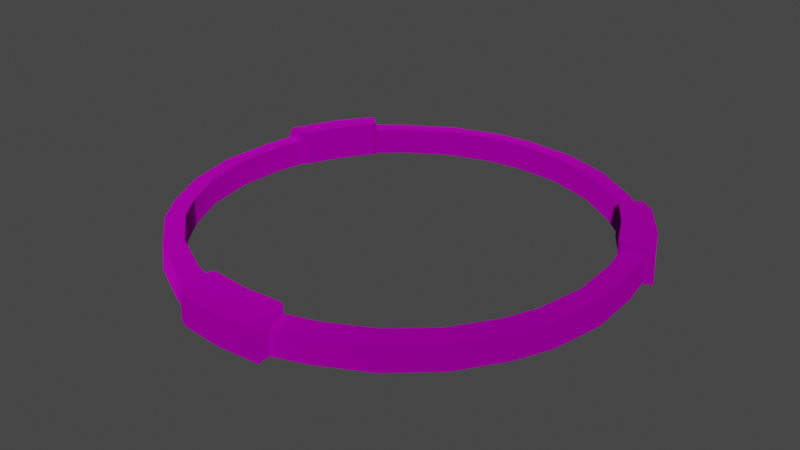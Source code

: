 # Source: untitled1.3.blend  (saved by Blender 3.3.6; exported with 4.5.12 LTS)
import bpy
from mathutils import Matrix  # noqa: F401  (used for matrix-valued properties, if any)

bpy.ops.wm.read_factory_settings(use_empty=True)
scene = bpy.context.scene
scene.name = 'Scene'

# ---- collections
col_collection = bpy.data.collections.new('Collection'); scene.collection.children.link(col_collection)
col_collection_2 = bpy.data.collections.new('Collection 2'); scene.collection.children.link(col_collection_2)
col_collection_3 = bpy.data.collections.new('Collection 3'); scene.collection.children.link(col_collection_3)
col_collection_4 = bpy.data.collections.new('Collection 4'); scene.collection.children.link(col_collection_4)
col_collection_5 = bpy.data.collections.new('Collection 5'); scene.collection.children.link(col_collection_5)
col_collection_6 = bpy.data.collections.new('Collection 6'); scene.collection.children.link(col_collection_6)

# ---- images (referenced by path relative to the original .blend; pixels are not part of the script)
import os
ASSET_DIR = os.environ.get("B2B_ASSET_DIR", "")  # directory of the original .blend (textures are referenced by path, not embedded)
HERE = os.path.dirname(os.path.abspath(__file__))  # packed textures are extracted next to this script under _unpacked/

def load_image(name, relpath, width, height, colorspace="sRGB"):
    """Load a texture the original file referenced (path relative to the .blend, or extracted next to this script)."""
    p = next((c for c in (os.path.join(HERE, relpath), os.path.join(ASSET_DIR, relpath)) if relpath and os.path.exists(c)), "")
    if p:
        img = bpy.data.images.load(p, check_existing=True)
        img.name = name
    else:  # same state as the original file: an image datablock whose file is absent (Cycles renders it pink)
        img = bpy.data.images.new(name, width, height)
        img.source = "FILE"
        img.filepath = "//" + (relpath or name)
    img.colorspace_settings.name = colorspace
    return img
img_mammalian_01_matter_decompressor_diffuse_dds = load_image('mammalian_01_matter_decompressor_diffuse.dds', 'mammalian_01_matter_decompressor_diffuse.dds', 1024, 1024, 'sRGB')
img_mammalian_01_matter_decompressor_specular_dds = load_image('mammalian_01_matter_decompressor_specular.dds', 'mammalian_01_matter_decompressor_specular.dds', 1024, 1024, 'Non-Color')
img_mammalian_01_matter_decompressor_normal_dds = load_image('mammalian_01_matter_decompressor_normal.dds', 'mammalian_01_matter_decompressor_normal.dds', 1024, 1024, 'Non-Color')

# ---- materials (node trees are filled in below, after node groups)
mat_pdxmat_g_body2shape = bpy.data.materials.new('PDXmat_g_body2Shape')
mat_pdxmat_g_body2shape.use_backface_culling = True

# ---- material node trees
mat_pdxmat_g_body2shape.use_nodes = True; mat_pdxmat_g_body2shape.node_tree.nodes.clear()
_N = mat_pdxmat_g_body2shape.node_tree.nodes; _L = mat_pdxmat_g_body2shape.node_tree.links
n0 = _N.new('ShaderNodeBsdfPrincipled'); n0.name = 'Principled BSDF'; n0.location = (10, 300)
n0.distribution = 'GGX'
n0.subsurface_method = 'RANDOM_WALK_SKIN'
n0.inputs[3].default_value = 1.45
n0.inputs[27].default_value = (0.0, 0.0, 0.0, 1.0)
n0.inputs[28].default_value = 1.0
n1 = _N.new('ShaderNodeOutputMaterial'); n1.name = 'Material Output'; n1.location = (300, 300)
n2 = _N.new('ShaderNodeTexImage'); n2.name = 'mammalian_01_matter_decompressor_diffuse.dds'; n2.location = (-1500, 0)
n2.image = img_mammalian_01_matter_decompressor_diffuse_dds
n3 = _N.new('ShaderNodeTexImage'); n3.name = 'mammalian_01_matter_decompressor_specular.dds'; n3.location = (-1500, -300)
n3.image = img_mammalian_01_matter_decompressor_specular_dds
n4 = _N.new('ShaderNodeSeparateRGB'); n4.name = 'Separate RGB'; n4.location = (-1200, -300)
n5 = _N.new('ShaderNodeTexImage'); n5.name = 'mammalian_01_matter_decompressor_normal.dds'; n5.location = (-1500, -600)
n5.image = img_mammalian_01_matter_decompressor_normal_dds
n6 = _N.new('ShaderNodeSeparateRGB'); n6.name = 'Separate RGB.001'; n6.location = (-1200, -600)
n7 = _N.new('ShaderNodeCombineRGB'); n7.name = 'Combine RGB'; n7.location = (-900, -600)
n7.inputs[2].default_value = 1.0
n8 = _N.new('ShaderNodeNormalMap'); n8.name = 'Normal Map'; n8.location = (-600, -600)
_L.new(n0.outputs[0], n1.inputs[0])
_L.new(n2.outputs[0], n0.inputs[0])
_L.new(n3.outputs[0], n4.inputs[0])
_L.new(n4.outputs[1], n0.inputs[13])
_L.new(n4.outputs[2], n0.inputs[1])
_L.new(n3.outputs[1], n0.inputs[2])
_L.new(n5.outputs[0], n6.inputs[0])
_L.new(n6.outputs[1], n7.inputs[0])
_L.new(n5.outputs[1], n7.inputs[1])
_L.new(n7.outputs[0], n8.inputs[1])
_L.new(n8.outputs[0], n0.inputs[5])
n1.is_active_output = True

# ---- world
world_world = bpy.data.worlds.new('World'); scene.world = world_world
world_world.use_nodes = True; world_world.node_tree.nodes.clear()
_N = world_world.node_tree.nodes; _L = world_world.node_tree.links
n0 = _N.new('ShaderNodeOutputWorld'); n0.name = 'World Output'; n0.location = (300, 300)
n1 = _N.new('ShaderNodeBackground'); n1.name = 'Background'; n1.location = (10, 300)
n1.inputs[0].default_value = (0.05088, 0.05088, 0.05088, 1.0)
_L.new(n1.outputs[0], n0.inputs[0])
n0.is_active_output = True
world_world.color = (0.05088, 0.05088, 0.05088)
world_world.use_sun_shadow = False
world_world.sun_shadow_jitter_overblur = 0.0

# ---- meshes
me_g_body2shape_389 = bpy.data.meshes.new('g_body2Shape.389')
me_g_body2shape_389.from_pydata([(2.764, -13.33, 18.43), (-0.005738, -13.56, 18.44), (2.517, -13.41, 16.7), (2.759, -13.38, 16.94), (-0.01094, -13.6, 16.7), (-2.53, -13.4, 16.69), (-2.769, -13.33, 18.44), (-2.765, -13.39, 16.94), (12.37, -4.119, 16.95), (11.46, -6.106, 16.94), (13.0, -1.025, 16.95), (12.27, -4.069, 18.38), (11.37, -6.042, 18.39), (12.89, -1.014, 18.38), (12.76, 2.132, 18.38), (12.86, 2.157, 16.93), (12.4, 4.028, 18.41), (12.5, 4.069, 16.92), (-9.751, -8.651, 16.95), (-11.02, -6.875, 16.94), (-10.92, -6.824, 18.39), (-7.387, -10.74, 16.95), (-9.657, -8.588, 18.38), (-7.321, -10.65, 18.38), (-4.532, -12.11, 18.38), (-4.56, -12.21, 16.93), (-2.713, -12.75, 18.41), (-2.726, -12.86, 16.92), (2.722, -12.86, 16.92), (4.578, -12.21, 16.94), (2.709, -12.73, 18.41), (4.551, -12.11, 18.37), (7.347, -10.75, 16.93), (7.287, -10.63, 18.42), (9.739, -8.659, 16.94), (9.671, -8.579, 18.37), (11.46, -6.106, 16.94), (11.37, -6.042, 18.39), (-6.673, -9.72, 16.93), (-8.82, -7.818, 16.93), (-6.675, -9.706, 18.51), (-4.096, -11.05, 16.93), (-4.086, -11.06, 18.51), (-2.455, -11.59, 16.92), (-2.479, -11.59, 18.52), (-8.836, -7.799, 18.51), (-9.968, -6.217, 18.5), (-9.975, -6.23, 16.93), (4.149, -11.04, 16.93), (2.474, -11.59, 16.93), (4.123, -11.04, 18.5), (6.64, -9.73, 16.94), (6.657, -9.715, 18.5), (8.823, -7.811, 16.94), (10.37, -5.524, 18.5), (10.38, -5.524, 16.93), (8.819, -7.813, 18.5), (2.465, -11.59, 18.52), (-7.387, -10.74, 16.95), (-9.751, -8.651, 16.95), (-6.673, -9.72, 16.93), (-4.56, -12.21, 16.93), (-4.096, -11.05, 16.93), (-2.726, -12.86, 16.92), (-2.455, -11.59, 16.92), (-8.82, -7.818, 16.93), (-9.975, -6.23, 16.93), (-11.02, -6.875, 16.94), (-7.321, -10.65, 18.38), (-6.675, -9.706, 18.51), (-9.657, -8.588, 18.38), (-4.532, -12.11, 18.38), (-4.086, -11.06, 18.51), (-2.713, -12.75, 18.41), (-2.479, -11.59, 18.52), (-10.92, -6.824, 18.39), (-8.836, -7.799, 18.51), (-9.968, -6.217, 18.5), (2.722, -12.86, 16.92), (2.474, -11.59, 16.93), (4.578, -12.21, 16.94), (4.149, -11.04, 16.93), (7.347, -10.75, 16.93), (6.64, -9.73, 16.94), (9.739, -8.659, 16.94), (8.823, -7.811, 16.94), (11.46, -6.106, 16.94), (10.38, -5.524, 16.93), (2.709, -12.73, 18.41), (4.551, -12.11, 18.37), (2.465, -11.59, 18.52), (4.123, -11.04, 18.5), (7.287, -10.63, 18.42), (6.657, -9.715, 18.5), (8.819, -7.813, 18.5), (11.37, -6.042, 18.39), (10.37, -5.524, 18.5), (9.671, -8.579, 18.37), (2.677, -12.82, 18.93), (2.709, -12.73, 18.41), (2.446, -11.61, 18.99), (2.764, -13.33, 18.43), (2.722, -12.86, 16.92), (2.759, -13.38, 16.94), (2.465, -11.59, 18.52), (2.202, -11.47, 18.99), (2.446, -11.61, 18.99), (2.465, -11.59, 18.52), (2.206, -11.48, 16.93), (2.474, -11.59, 16.93), (-0.01257, -11.63, 16.93), (0.003546, -11.62, 18.98), (2.206, -11.48, 16.93), (-2.218, -11.47, 16.94), (-2.22, -11.47, 18.98), (2.202, -11.47, 18.99), (-0.01257, -11.63, 16.93), (2.474, -11.59, 16.93), (0.002333, -13.04, 16.9), (-2.218, -11.47, 16.94), (2.206, -11.48, 16.93), (-2.455, -11.59, 16.92), (-2.726, -12.86, 16.92), (2.722, -12.86, 16.92), (0.00453, -13.08, 16.69), (0.002333, -13.04, 16.9), (2.478, -12.91, 16.69), (-2.48, -12.91, 16.69), (-2.726, -12.86, 16.92), (2.722, -12.86, 16.92), (-2.455, -11.59, 16.92), (-2.479, -11.59, 18.52), (-2.218, -11.47, 16.94), (-2.22, -11.47, 18.98), (-2.441, -11.6, 18.99), (-2.713, -12.75, 18.41), (-2.683, -12.8, 18.93), (-2.479, -11.59, 18.52), (-2.769, -13.33, 18.44), (-2.726, -12.86, 16.92), (-2.765, -13.39, 16.94), (-2.441, -11.6, 18.99), (-2.53, -13.4, 16.69), (-2.765, -13.39, 16.94), (-2.48, -12.91, 16.69), (-2.726, -12.86, 16.92), (-0.01094, -13.6, 16.7), (-2.53, -13.4, 16.69), (0.00453, -13.08, 16.69), (2.517, -13.41, 16.7), (2.478, -12.91, 16.69), (-2.48, -12.91, 16.69), (2.446, -11.61, 18.99), (2.202, -11.47, 18.99), (0.003546, -11.62, 18.98), (2.677, -12.82, 18.93), (-0.003254, -13.0, 18.95), (-2.441, -11.6, 18.99), (-2.683, -12.8, 18.93), (-2.22, -11.47, 18.98), (-2.769, -13.33, 18.44), (-0.005738, -13.56, 18.44), (-2.683, -12.8, 18.93), (-0.003254, -13.0, 18.95), (2.677, -12.82, 18.93), (2.764, -13.33, 18.43), (11.75, -0.9188, 16.93), (11.18, -3.729, 16.93), (11.74, -0.9273, 18.51), (11.62, 1.98, 16.93), (11.62, 1.99, 18.51), (11.28, 3.648, 18.52), (11.27, 3.669, 16.92), (11.17, -3.753, 18.51), (10.38, -5.524, 16.93), (10.37, -5.524, 18.5), (13.0, -1.025, 16.95), (12.37, -4.119, 16.95), (11.75, -0.9188, 16.93), (12.86, 2.157, 16.93), (11.62, 1.98, 16.93), (12.5, 4.069, 16.92), (11.27, 3.669, 16.92), (11.18, -3.729, 16.93), (10.38, -5.524, 16.93), (11.46, -6.106, 16.94), (12.89, -1.014, 18.38), (11.74, -0.9273, 18.51), (12.27, -4.069, 18.38), (12.76, 2.132, 18.38), (12.4, 4.028, 18.41), (11.28, 3.648, 18.52), (11.62, 1.99, 18.51), (11.37, -6.042, 18.39), (11.17, -3.753, 18.51), (10.37, -5.524, 18.5), (-12.5, 4.071, 16.92), (-12.87, 2.142, 16.94), (-12.38, 4.02, 18.41), (-12.77, 2.115, 18.37), (-12.85, -0.9954, 18.42), (-12.98, -0.9869, 16.93), (-12.37, -4.105, 16.94), (-11.02, -6.875, 16.94), (-12.27, -4.086, 18.37), (-10.92, -6.824, 18.39), (-11.63, 1.926, 16.93), (-11.28, 3.655, 16.93), (-11.62, 1.948, 18.5), (-11.75, -0.8857, 16.94), (-11.74, -0.9077, 18.5), (-11.18, -3.735, 16.94), (-11.18, -3.731, 18.5), (-9.975, -6.23, 16.93), (-9.968, -6.217, 18.5), (-11.27, 3.66, 18.52), (-12.5, 4.071, 16.92), (-11.28, 3.655, 16.93), (-12.87, 2.142, 16.94), (-11.63, 1.926, 16.93), (-12.98, -0.9869, 16.93), (-11.75, -0.8857, 16.94), (-12.37, -4.105, 16.94), (-11.18, -3.735, 16.94), (-11.02, -6.875, 16.94), (-9.975, -6.23, 16.93), (-12.38, 4.02, 18.41), (-12.77, 2.115, 18.37), (-11.27, 3.66, 18.52), (-11.62, 1.948, 18.5), (-12.85, -0.9954, 18.42), (-11.74, -0.9077, 18.5), (-11.18, -3.731, 18.5), (-12.27, -4.086, 18.37), (-10.92, -6.824, 18.39), (-9.968, -6.217, 18.5), (9.774, 8.786, 16.92), (8.288, 10.07, 16.94), (9.673, 8.713, 18.41), (8.215, 9.998, 18.37), (5.638, 11.74, 16.93), (5.563, 11.63, 18.42), (2.629, 12.76, 16.94), (2.594, 12.67, 18.37), (-0.444, 12.98, 16.94), (-0.4519, 12.87, 18.39), (7.484, 9.111, 16.93), (8.804, 7.939, 16.93), (7.498, 9.09, 18.5), (5.106, 10.62, 16.94), (5.085, 10.62, 18.5), (2.353, 11.55, 16.94), (2.357, 11.54, 18.5), (-0.4073, 11.75, 16.93), (-0.3997, 11.74, 18.5), (8.804, 7.93, 18.52), (9.774, 8.786, 16.92), (8.804, 7.939, 16.93), (8.288, 10.07, 16.94), (7.484, 9.111, 16.93), (5.638, 11.74, 16.93), (2.629, 12.76, 16.94), (5.106, 10.62, 16.94), (2.353, 11.55, 16.94), (-0.444, 12.98, 16.94), (-0.4073, 11.75, 16.93), (9.673, 8.713, 18.41), (8.215, 9.998, 18.37), (8.804, 7.93, 18.52), (7.498, 9.09, 18.5), (5.563, 11.63, 18.42), (5.085, 10.62, 18.5), (2.357, 11.54, 18.5), (2.594, 12.67, 18.37), (-0.4519, 12.87, 18.39), (-0.3997, 11.74, 18.5), (-2.617, 12.77, 16.95), (-0.4519, 12.87, 18.39), (-0.444, 12.98, 16.94), (-2.609, 12.66, 18.38), (-5.612, 11.77, 16.95), (-5.565, 11.67, 18.38), (-8.296, 10.05, 16.93), (-8.225, 9.982, 18.38), (-9.689, 8.727, 18.41), (-9.775, 8.792, 16.92), (-5.081, 10.64, 16.93), (-2.361, 11.55, 16.93), (-5.069, 10.63, 18.51), (-7.526, 9.075, 16.93), (-7.534, 9.068, 18.51), (-8.811, 7.922, 16.92), (-8.797, 7.941, 18.52), (-2.336, 11.55, 18.51), (-0.3997, 11.74, 18.5), (-0.4073, 11.75, 16.93), (-5.612, 11.77, 16.95), (-8.296, 10.05, 16.93), (-2.617, 12.77, 16.95), (-5.081, 10.64, 16.93), (-2.361, 11.55, 16.93), (-7.526, 9.075, 16.93), (-8.811, 7.922, 16.92), (-9.775, 8.792, 16.92), (-0.4073, 11.75, 16.93), (-0.444, 12.98, 16.94), (-5.565, 11.67, 18.38), (-5.069, 10.63, 18.51), (-2.609, 12.66, 18.38), (-8.225, 9.982, 18.38), (-8.797, 7.941, 18.52), (-7.534, 9.068, 18.51), (-9.689, 8.727, 18.41), (-0.4519, 12.87, 18.39), (-2.336, 11.55, 18.51), (-0.3997, 11.74, 18.5), (-12.44, 4.09, 18.93), (-12.93, 4.271, 18.43), (-11.28, 3.689, 18.99), (-12.38, 4.02, 18.41), (-11.27, 3.66, 18.52), (-12.5, 4.071, 16.92), (-12.97, 4.302, 16.94), (-11.03, 3.827, 18.99), (-11.28, 3.689, 18.99), (-11.27, 3.66, 18.52), (-11.04, 3.828, 16.93), (-11.28, 3.655, 16.93), (-10.06, 5.824, 16.93), (-8.822, 7.655, 16.94), (-10.06, 5.806, 18.98), (-11.04, 3.828, 16.93), (-11.03, 3.827, 18.99), (-8.821, 7.656, 18.98), (-10.06, 5.824, 16.93), (-11.29, 6.518, 16.9), (-11.04, 3.828, 16.93), (-11.28, 3.655, 16.93), (-8.822, 7.655, 16.94), (-8.811, 7.922, 16.92), (-9.775, 8.792, 16.92), (-12.5, 4.071, 16.92), (-11.33, 6.536, 16.69), (-11.29, 6.518, 16.9), (-9.941, 8.603, 16.69), (-12.42, 4.309, 16.69), (-12.5, 4.071, 16.92), (-9.775, 8.792, 16.92), (-8.811, 7.922, 16.92), (-8.797, 7.941, 18.52), (-8.822, 7.655, 16.94), (-8.821, 7.656, 18.98), (-8.827, 7.915, 18.99), (-9.689, 8.727, 18.41), (-8.797, 7.941, 18.52), (-10.16, 9.061, 18.44), (-9.775, 8.792, 16.92), (-9.745, 8.724, 18.93), (-8.827, 7.915, 18.99), (-10.21, 9.088, 16.94), (-12.5, 4.071, 16.92), (-12.97, 4.302, 16.94), (-12.42, 4.309, 16.69), (-12.87, 4.525, 16.7), (-11.28, 3.689, 18.99), (-10.06, 5.806, 18.98), (-12.44, 4.09, 18.93), (-11.26, 6.503, 18.95), (-11.03, 3.827, 18.99), (-8.827, 7.915, 18.99), (-9.745, 8.724, 18.93), (-8.821, 7.656, 18.98), (-10.16, 9.061, 18.44), (-11.74, 6.785, 18.44), (-9.745, 8.724, 18.93), (-11.26, 6.503, 18.95), (-12.44, 4.09, 18.93), (-12.93, 4.271, 18.43), (9.76, 8.726, 18.93), (8.835, 7.925, 18.99), (9.673, 8.713, 18.41), (10.16, 9.059, 18.43), (9.774, 8.786, 16.92), (10.21, 9.082, 16.94), (8.804, 7.93, 18.52), (8.83, 7.64, 18.99), (8.804, 7.93, 18.52), (8.835, 7.925, 18.99), (8.835, 7.648, 16.93), (8.804, 7.939, 16.93), (10.07, 5.802, 16.93), (8.835, 7.648, 16.93), (11.04, 3.812, 16.94), (10.06, 5.812, 18.98), (11.04, 3.811, 18.98), (8.83, 7.64, 18.99), (10.07, 5.802, 16.93), (8.804, 7.939, 16.93), (11.29, 6.522, 16.9), (11.04, 3.812, 16.94), (11.27, 3.669, 16.92), (8.835, 7.648, 16.93), (12.5, 4.069, 16.92), (9.774, 8.786, 16.92), (11.27, 3.669, 16.92), (11.28, 3.648, 18.52), (11.04, 3.812, 16.94), (11.04, 3.811, 18.98), (11.27, 3.687, 18.99), (12.4, 4.028, 18.41), (11.28, 3.648, 18.52), (12.93, 4.265, 18.44), (12.5, 4.069, 16.92), (12.43, 4.078, 18.93), (11.27, 3.687, 18.99), (12.98, 4.298, 16.94), (8.835, 7.925, 18.99), (9.76, 8.726, 18.93), (11.26, 6.498, 18.95), (8.83, 7.64, 18.99), (10.06, 5.812, 18.98), (11.04, 3.811, 18.98), (11.27, 3.687, 18.99), (12.43, 4.078, 18.93), (2.722, -12.86, 16.92), (2.759, -13.38, 16.94), (2.478, -12.91, 16.69), (2.517, -13.41, 16.7), (11.33, 6.544, 16.69), (11.29, 6.522, 16.9), (9.942, 8.602, 16.69), (12.42, 4.308, 16.69), (12.5, 4.069, 16.92), (9.774, 8.786, 16.92), (12.87, 4.509, 16.69), (12.98, 4.298, 16.94), (12.42, 4.308, 16.69), (12.5, 4.069, 16.92), (11.78, 6.791, 16.7), (12.87, 4.509, 16.69), (11.33, 6.544, 16.69), (10.35, 8.885, 16.7), (9.942, 8.602, 16.69), (12.42, 4.308, 16.69), (9.774, 8.786, 16.92), (10.21, 9.082, 16.94), (9.942, 8.602, 16.69), (10.35, 8.885, 16.7), (12.93, 4.265, 18.44), (11.75, 6.775, 18.44), (12.43, 4.078, 18.93), (11.26, 6.498, 18.95), (9.76, 8.726, 18.93), (10.16, 9.059, 18.43), (10.16, 9.059, 18.43), (10.35, 8.885, 16.7), (10.21, 9.082, 16.94), (11.75, 6.775, 18.44), (11.78, 6.791, 16.7), (12.87, 4.509, 16.69), (12.93, 4.265, 18.44), (12.98, 4.298, 16.94), (-10.34, 8.891, 16.69), (-10.21, 9.088, 16.94), (-9.941, 8.603, 16.69), (-9.775, 8.792, 16.92), (-11.77, 6.81, 16.7), (-10.34, 8.891, 16.69), (-12.87, 4.525, 16.7), (-11.33, 6.536, 16.69), (-12.42, 4.309, 16.69), (-9.941, 8.603, 16.69), (-12.93, 4.271, 18.43), (-11.74, 6.785, 18.44), (-12.87, 4.525, 16.7), (-12.97, 4.302, 16.94), (-11.77, 6.81, 16.7), (-10.34, 8.891, 16.69), (-10.16, 9.061, 18.44), (-10.21, 9.088, 16.94)], [], [(1, 2, 0), (3, 0, 2), (1, 4, 2), (1, 5, 4), (1, 6, 5), (7, 5, 6), (8, 12, 9), (10, 11, 8), (8, 11, 12), (10, 13, 11), (14, 13, 10), (14, 10, 15), (16, 14, 15), (16, 15, 17), (18, 20, 19), (18, 22, 20), (21, 22, 18), (21, 23, 22), (24, 23, 21), (24, 21, 25), (26, 24, 25), (26, 25, 27), (29, 30, 28), (29, 31, 30), (32, 31, 29), (32, 33, 31), (34, 33, 32), (34, 35, 33), (36, 37, 35), (36, 35, 34), (39, 40, 38), (41, 38, 40), (41, 40, 42), (41, 42, 44), (41, 44, 43), (39, 45, 40), (45, 39, 47), (45, 47, 46), (49, 50, 48), (51, 48, 50), (51, 50, 52), (53, 51, 52), (53, 56, 54), (53, 54, 55), (53, 52, 56), (49, 57, 50), (59, 60, 58), (60, 61, 58), (61, 62, 64), (60, 62, 61), (61, 64, 63), (59, 65, 60), (65, 59, 67), (65, 67, 66), (71, 69, 68), (69, 70, 68), (74, 72, 71), (71, 72, 69), (74, 71, 73), (69, 76, 70), (76, 75, 70), (76, 77, 75), (79, 80, 78), (79, 81, 80), (81, 82, 80), (83, 84, 82), (81, 83, 82), (83, 85, 84), (85, 86, 84), (85, 87, 86), (89, 90, 88), (89, 91, 90), (92, 93, 91), (92, 91, 89), (94, 93, 92), (95, 96, 94), (95, 94, 97), (94, 92, 97), (98, 101, 99), (99, 100, 98), (101, 102, 99), (101, 103, 102), (99, 104, 100), (106, 107, 105), (108, 105, 107), (108, 107, 109), (111, 110, 113), (111, 112, 110), (111, 113, 114), (111, 115, 112), (118, 116, 117), (120, 117, 116), (118, 121, 116), (116, 121, 119), (118, 122, 121), (118, 117, 123), (125, 124, 127), (125, 126, 124), (125, 127, 128), (125, 129, 126), (131, 132, 130), (131, 133, 132), (133, 131, 134), (136, 135, 138), (136, 137, 135), (139, 138, 135), (139, 140, 138), (136, 141, 137), (143, 144, 142), (143, 145, 144), (147, 148, 146), (149, 146, 148), (149, 148, 150), (147, 151, 148), (153, 154, 152), (152, 154, 156), (152, 156, 155), (156, 154, 157), (156, 157, 158), (157, 154, 159), (161, 162, 160), (161, 163, 162), (164, 163, 161), (164, 161, 165), (167, 168, 166), (169, 166, 168), (169, 168, 170), (169, 170, 171), (169, 171, 172), (167, 173, 168), (173, 167, 174), (173, 174, 175), (177, 178, 176), (178, 179, 176), (178, 180, 179), (179, 180, 182), (179, 182, 181), (177, 183, 178), (183, 177, 185), (183, 185, 184), (189, 187, 186), (187, 188, 186), (191, 189, 190), (191, 192, 189), (189, 192, 187), (187, 194, 188), (194, 193, 188), (194, 195, 193), (197, 198, 196), (197, 199, 198), (201, 199, 197), (201, 200, 199), (202, 200, 201), (202, 204, 200), (203, 204, 202), (203, 205, 204), (207, 208, 206), (209, 206, 208), (209, 208, 210), (211, 209, 210), (211, 210, 212), (211, 212, 214), (211, 214, 213), (207, 215, 208), (217, 218, 216), (217, 219, 218), (219, 220, 218), (219, 221, 220), (221, 222, 220), (221, 223, 222), (223, 224, 222), (223, 225, 224), (227, 228, 226), (227, 229, 228), (230, 229, 227), (230, 231, 229), (232, 231, 230), (232, 230, 233), (234, 232, 233), (234, 235, 232), (237, 238, 236), (237, 239, 238), (240, 239, 237), (240, 241, 239), (242, 241, 240), (242, 243, 241), (244, 243, 242), (244, 245, 243), (247, 248, 246), (249, 246, 248), (249, 248, 250), (251, 249, 250), (251, 250, 252), (251, 252, 254), (251, 254, 253), (247, 255, 248), (257, 258, 256), (257, 259, 258), (259, 260, 258), (259, 262, 260), (262, 261, 260), (262, 263, 261), (263, 264, 261), (263, 265, 264), (267, 268, 266), (267, 269, 268), (270, 269, 267), (270, 271, 269), (272, 271, 270), (272, 270, 273), (274, 272, 273), (274, 275, 272), (276, 279, 277), (276, 277, 278), (280, 279, 276), (280, 281, 279), (283, 281, 280), (283, 280, 282), (284, 283, 282), (284, 282, 285), (287, 288, 286), (289, 286, 288), (289, 288, 290), (289, 290, 292), (289, 292, 291), (287, 293, 288), (293, 287, 295), (293, 295, 294), (299, 297, 296), (298, 299, 296), (298, 300, 299), (299, 301, 297), (297, 301, 302), (297, 302, 303), (300, 298, 305), (300, 305, 304), (309, 307, 306), (307, 308, 306), (310, 311, 309), (310, 309, 312), (309, 311, 307), (307, 314, 308), (314, 313, 308), (314, 315, 313), (316, 317, 319), (319, 318, 316), (319, 320, 318), (317, 321, 319), (317, 322, 321), (324, 325, 323), (326, 323, 325), (326, 325, 327), (330, 328, 329), (330, 331, 328), (330, 332, 331), (330, 329, 333), (335, 339, 334), (335, 334, 337), (336, 337, 334), (334, 339, 338), (335, 340, 339), (335, 337, 341), (343, 342, 344), (343, 345, 342), (343, 346, 345), (343, 344, 347), (349, 350, 348), (349, 351, 350), (351, 349, 352), (357, 354, 353), (356, 355, 353), (357, 353, 355), (357, 358, 354), (356, 359, 355), (361, 362, 360), (361, 363, 362), (364, 365, 367), (368, 365, 364), (364, 367, 366), (367, 365, 369), (367, 369, 370), (369, 365, 371), (373, 374, 372), (373, 375, 374), (376, 375, 373), (376, 373, 377), (380, 379, 378), (378, 381, 380), (381, 382, 380), (381, 383, 382), (380, 384, 379), (388, 385, 386), (387, 386, 385), (388, 386, 389), (393, 391, 390), (393, 390, 392), (393, 395, 391), (393, 392, 394), (398, 396, 397), (401, 397, 396), (398, 400, 396), (396, 400, 399), (398, 402, 400), (398, 397, 403), (405, 406, 404), (405, 407, 406), (407, 405, 408), (413, 410, 409), (412, 411, 409), (413, 409, 411), (413, 414, 410), (412, 415, 411), (416, 418, 417), (416, 420, 418), (419, 420, 416), (418, 420, 422), (422, 420, 421), (418, 422, 423), (425, 426, 424), (425, 427, 426), (429, 428, 431), (429, 430, 428), (429, 431, 432), (429, 433, 430), (435, 436, 434), (435, 437, 436), (439, 440, 438), (441, 438, 440), (441, 440, 442), (439, 443, 440), (445, 446, 444), (445, 447, 446), (449, 450, 448), (449, 451, 450), (452, 451, 449), (452, 449, 453), (456, 454, 455), (457, 455, 454), (457, 459, 458), (457, 458, 455), (457, 460, 459), (461, 459, 460), (463, 464, 462), (463, 465, 464), (467, 469, 466), (468, 466, 469), (467, 471, 469), (468, 469, 470), (473, 474, 472), (475, 472, 474), (473, 476, 474), (473, 477, 476), (473, 478, 477), (479, 477, 478)])
me_g_body2shape_389.polygons.foreach_set('use_smooth', [True] * 354)
_uv = me_g_body2shape_389.uv_layers.new(name='map1')
_uv.uv.foreach_set('vector', [0.9514, 0.8106, 0.9751, 0.8453, 0.9513, 0.8487, 0.9718, 0.8487, 0.9513, 0.8487, 0.9751, 0.8453, 0.9514, 0.8106, 0.9753, 0.8106, 0.9751, 0.8453, 0.9514, 0.8106, 0.9753, 0.7759, 0.9753, 0.8106, 0.9514, 0.8106, 0.9513, 0.7726, 0.9753, 0.7759, 0.972, 0.7727, 0.9753, 0.7759, 0.9513, 0.7726, 0.9732, 0.6035, 0.993, 0.6336, 0.9732, 0.6336, 0.9732, 0.5605, 0.993, 0.6035, 0.9732, 0.6035, 0.9732, 0.6035, 0.993, 0.6035, 0.993, 0.6336, 0.9732, 0.5605, 0.993, 0.5605, 0.993, 0.6035, 0.993, 0.5171, 0.993, 0.5605, 0.9732, 0.5605, 0.993, 0.5171, 0.9732, 0.5605, 0.9732, 0.5171, 0.993, 0.4906, 0.993, 0.5171, 0.9732, 0.5171, 0.993, 0.4906, 0.9732, 0.5171, 0.9732, 0.4906, 0.9732, 0.6035, 0.993, 0.6336, 0.9732, 0.6336, 0.9732, 0.6035, 0.993, 0.6035, 0.993, 0.6336, 0.9732, 0.5605, 0.993, 0.6035, 0.9732, 0.6035, 0.9732, 0.5605, 0.993, 0.5605, 0.993, 0.6035, 0.993, 0.5171, 0.993, 0.5605, 0.9732, 0.5605, 0.993, 0.5171, 0.9732, 0.5605, 0.9732, 0.5171, 0.993, 0.4906, 0.993, 0.5171, 0.9732, 0.5171, 0.993, 0.4906, 0.9732, 0.5171, 0.9732, 0.4906, 0.7115, 0.4011, 0.7315, 0.4279, 0.7115, 0.4279, 0.7115, 0.4011, 0.7315, 0.4011, 0.7315, 0.4279, 0.7115, 0.3583, 0.7315, 0.4011, 0.7115, 0.4011, 0.7115, 0.3583, 0.7315, 0.3583, 0.7315, 0.4011, 0.7115, 0.3149, 0.7315, 0.3583, 0.7115, 0.3583, 0.7115, 0.3149, 0.7315, 0.3149, 0.7315, 0.3583, 0.7115, 0.2725, 0.7315, 0.2725, 0.7315, 0.3149, 0.7115, 0.2725, 0.7315, 0.3149, 0.7115, 0.3149, 0.9968, 0.1104, 0.9751, 0.07102, 0.9968, 0.07102, 0.9968, 0.0311, 0.9968, 0.07102, 0.9751, 0.07102, 0.9968, 0.0311, 0.9751, 0.07102, 0.9751, 0.0311, 0.9968, 0.0311, 0.9751, 0.0311, 0.9751, 0.007661, 0.9968, 0.0311, 0.9751, 0.007661, 0.9968, 0.007661, 0.9968, 0.1104, 0.9751, 0.1104, 0.9751, 0.07102, 0.9751, 0.1104, 0.9968, 0.1104, 0.9968, 0.1376, 0.9751, 0.1104, 0.9968, 0.1376, 0.9751, 0.1376, 0.9974, 0.9968, 0.9758, 0.9727, 0.9974, 0.9727, 0.9974, 0.9339, 0.9974, 0.9727, 0.9758, 0.9727, 0.9974, 0.9339, 0.9758, 0.9727, 0.9758, 0.9339, 0.9974, 0.8942, 0.9974, 0.9339, 0.9758, 0.9339, 0.9974, 0.8942, 0.9758, 0.8942, 0.9758, 0.8559, 0.9974, 0.8942, 0.9758, 0.8559, 0.9974, 0.8559, 0.9974, 0.8942, 0.9758, 0.9339, 0.9758, 0.8942, 0.9974, 0.9968, 0.9758, 0.9968, 0.9758, 0.9727, 0.9934, 0.2529, 0.9763, 0.2117, 0.9934, 0.2117, 0.9763, 0.2117, 0.9934, 0.17, 0.9934, 0.2117, 0.9934, 0.17, 0.9763, 0.17, 0.9763, 0.1449, 0.9763, 0.2117, 0.9763, 0.17, 0.9934, 0.17, 0.9934, 0.17, 0.9763, 0.1449, 0.9934, 0.1449, 0.9934, 0.2529, 0.9763, 0.2529, 0.9763, 0.2117, 0.9763, 0.2529, 0.9934, 0.2529, 0.9934, 0.2816, 0.9763, 0.2529, 0.9934, 0.2816, 0.9763, 0.2816, 0.9807, 0.7376, 0.9965, 0.779, 0.9807, 0.779, 0.9965, 0.779, 0.9807, 0.82, 0.9807, 0.779, 0.9965, 0.7129, 0.9965, 0.7376, 0.9807, 0.7376, 0.9807, 0.7376, 0.9965, 0.7376, 0.9965, 0.779, 0.9965, 0.7129, 0.9807, 0.7376, 0.9807, 0.7129, 0.9965, 0.779, 0.9965, 0.82, 0.9807, 0.82, 0.9965, 0.82, 0.9807, 0.8484, 0.9807, 0.82, 0.9965, 0.82, 0.9965, 0.8484, 0.9807, 0.8484, 0.6288, 0.4861, 0.6458, 0.4606, 0.6458, 0.4861, 0.6288, 0.4861, 0.6288, 0.4606, 0.6458, 0.4606, 0.6288, 0.4606, 0.6458, 0.42, 0.6458, 0.4606, 0.6288, 0.42, 0.6458, 0.3784, 0.6458, 0.42, 0.6288, 0.4606, 0.6288, 0.42, 0.6458, 0.42, 0.6288, 0.42, 0.6288, 0.3784, 0.6458, 0.3784, 0.6288, 0.3784, 0.6458, 0.338, 0.6458, 0.3784, 0.6288, 0.3784, 0.6288, 0.338, 0.6458, 0.338, 0.9769, 0.4305, 0.9926, 0.4557, 0.9769, 0.4557, 0.9769, 0.4305, 0.9926, 0.4305, 0.9926, 0.4557, 0.9769, 0.3897, 0.9926, 0.3897, 0.9926, 0.4305, 0.9769, 0.3897, 0.9926, 0.4305, 0.9769, 0.4305, 0.9926, 0.3486, 0.9926, 0.3897, 0.9769, 0.3897, 0.9769, 0.3086, 0.9926, 0.3086, 0.9926, 0.3486, 0.9769, 0.3086, 0.9926, 0.3486, 0.9769, 0.3486, 0.9926, 0.3486, 0.9769, 0.3897, 0.9769, 0.3486, 0.7566, 0.4834, 0.7557, 0.4736, 0.7621, 0.4788, 0.7621, 0.4788, 0.7686, 0.4952, 0.7566, 0.4834, 0.7557, 0.4736, 0.7742, 0.4623, 0.7621, 0.4788, 0.7557, 0.4736, 0.7686, 0.4577, 0.7742, 0.4623, 0.7621, 0.4788, 0.7731, 0.4906, 0.7686, 0.4952, 0.6589, 0.9802, 0.6589, 0.9737, 0.6628, 0.9802, 0.6628, 0.9519, 0.6628, 0.9802, 0.6589, 0.9737, 0.6628, 0.9519, 0.6589, 0.9737, 0.6588, 0.9519, 0.9161, 0.8948, 0.9441, 0.895, 0.9439, 0.9254, 0.9161, 0.8948, 0.9442, 0.8645, 0.9441, 0.895, 0.9161, 0.8948, 0.9439, 0.9254, 0.9159, 0.9253, 0.9161, 0.8948, 0.9159, 0.8646, 0.9442, 0.8645, 0.7062, 0.571, 0.6868, 0.5711, 0.6864, 0.537, 0.6848, 0.5407, 0.6864, 0.537, 0.6868, 0.5711, 0.7062, 0.571, 0.6863, 0.6047, 0.6868, 0.5711, 0.6868, 0.5711, 0.6863, 0.6047, 0.6846, 0.6014, 0.7062, 0.571, 0.7038, 0.6084, 0.6863, 0.6047, 0.7062, 0.571, 0.6864, 0.537, 0.7038, 0.5337, 0.5033, 0.1403, 0.5062, 0.1403, 0.5059, 0.1744, 0.5033, 0.1403, 0.5059, 0.1063, 0.5062, 0.1403, 0.5033, 0.1403, 0.5059, 0.1744, 0.5027, 0.1778, 0.5033, 0.1403, 0.5027, 0.1029, 0.5059, 0.1063, 0.4307, 0.09542, 0.4346, 0.117, 0.431, 0.1173, 0.4307, 0.09542, 0.4346, 0.08902, 0.4346, 0.117, 0.4346, 0.08902, 0.4307, 0.09542, 0.4311, 0.08889, 0.7374, 0.5986, 0.7322, 0.5936, 0.7385, 0.5887, 0.7374, 0.5986, 0.7211, 0.6056, 0.7322, 0.5936, 0.7199, 0.5773, 0.7385, 0.5887, 0.7322, 0.5936, 0.7199, 0.5773, 0.7255, 0.5727, 0.7385, 0.5887, 0.7374, 0.5986, 0.7255, 0.6104, 0.7211, 0.6056, 0.6827, 0.9849, 0.6874, 0.978, 0.6874, 0.9847, 0.6827, 0.9849, 0.6827, 0.9776, 0.6874, 0.978, 0.6756, 0.6464, 0.6687, 0.6119, 0.6756, 0.6119, 0.6756, 0.5774, 0.6756, 0.6119, 0.6687, 0.6119, 0.6756, 0.5774, 0.6687, 0.6119, 0.6687, 0.5774, 0.6756, 0.6464, 0.6687, 0.6464, 0.6687, 0.6119, 0.9502, 0.5242, 0.9481, 0.5544, 0.9482, 0.5209, 0.9482, 0.5209, 0.9481, 0.5544, 0.9291, 0.5544, 0.9482, 0.5209, 0.9291, 0.5544, 0.9317, 0.5177, 0.9291, 0.5544, 0.9481, 0.5544, 0.9482, 0.5879, 0.9291, 0.5544, 0.9482, 0.5879, 0.9317, 0.5912, 0.9482, 0.5879, 0.9481, 0.5544, 0.9501, 0.5849, 0.6279, 0.6116, 0.6399, 0.6484, 0.6301, 0.6495, 0.6279, 0.6116, 0.6382, 0.6116, 0.6399, 0.6484, 0.6399, 0.5747, 0.6382, 0.6116, 0.6279, 0.6116, 0.6399, 0.5747, 0.6279, 0.6116, 0.6301, 0.5735, 0.9968, 0.1104, 0.9751, 0.07102, 0.9968, 0.07102, 0.9968, 0.0311, 0.9968, 0.07102, 0.9751, 0.07102, 0.9968, 0.0311, 0.9751, 0.07102, 0.9751, 0.0311, 0.9968, 0.0311, 0.9751, 0.0311, 0.9751, 0.007661, 0.9968, 0.0311, 0.9751, 0.007661, 0.9968, 0.007661, 0.9968, 0.1104, 0.9751, 0.1104, 0.9751, 0.07102, 0.9751, 0.1104, 0.9968, 0.1104, 0.9968, 0.1376, 0.9751, 0.1104, 0.9968, 0.1376, 0.9751, 0.1376, 0.9934, 0.2529, 0.9763, 0.2117, 0.9934, 0.2117, 0.9763, 0.2117, 0.9934, 0.17, 0.9934, 0.2117, 0.9763, 0.2117, 0.9763, 0.17, 0.9934, 0.17, 0.9934, 0.17, 0.9763, 0.17, 0.9763, 0.1449, 0.9934, 0.17, 0.9763, 0.1449, 0.9934, 0.1449, 0.9934, 0.2529, 0.9763, 0.2529, 0.9763, 0.2117, 0.9763, 0.2529, 0.9934, 0.2529, 0.9934, 0.2816, 0.9763, 0.2529, 0.9934, 0.2816, 0.9763, 0.2816, 0.9807, 0.7376, 0.9965, 0.779, 0.9807, 0.779, 0.9965, 0.779, 0.9807, 0.82, 0.9807, 0.779, 0.9965, 0.7129, 0.9807, 0.7376, 0.9807, 0.7129, 0.9965, 0.7129, 0.9965, 0.7376, 0.9807, 0.7376, 0.9807, 0.7376, 0.9965, 0.7376, 0.9965, 0.779, 0.9965, 0.779, 0.9965, 0.82, 0.9807, 0.82, 0.9965, 0.82, 0.9807, 0.8484, 0.9807, 0.82, 0.9965, 0.82, 0.9965, 0.8484, 0.9807, 0.8484, 0.7115, 0.4011, 0.7315, 0.4279, 0.7115, 0.4279, 0.7115, 0.4011, 0.7315, 0.4011, 0.7315, 0.4279, 0.7115, 0.3583, 0.7315, 0.4011, 0.7115, 0.4011, 0.7115, 0.3583, 0.7315, 0.3583, 0.7315, 0.4011, 0.7115, 0.3149, 0.7315, 0.3583, 0.7115, 0.3583, 0.7115, 0.3149, 0.7315, 0.3149, 0.7315, 0.3583, 0.7115, 0.2725, 0.7315, 0.3149, 0.7115, 0.3149, 0.7115, 0.2725, 0.7315, 0.2725, 0.7315, 0.3149, 0.9974, 0.9968, 0.9759, 0.9727, 0.9974, 0.9727, 0.9974, 0.9339, 0.9974, 0.9727, 0.9759, 0.9727, 0.9974, 0.9339, 0.9759, 0.9727, 0.9759, 0.9339, 0.9974, 0.8942, 0.9974, 0.9339, 0.9759, 0.9339, 0.9974, 0.8942, 0.9759, 0.9339, 0.9759, 0.8942, 0.9974, 0.8942, 0.9759, 0.8942, 0.9759, 0.8559, 0.9974, 0.8942, 0.9759, 0.8559, 0.9974, 0.8559, 0.9974, 0.9968, 0.9759, 0.9968, 0.9759, 0.9727, 0.6288, 0.4861, 0.6458, 0.4606, 0.6458, 0.4861, 0.6288, 0.4861, 0.6288, 0.4606, 0.6458, 0.4606, 0.6288, 0.4606, 0.6458, 0.42, 0.6458, 0.4606, 0.6288, 0.4606, 0.6288, 0.42, 0.6458, 0.42, 0.6288, 0.42, 0.6458, 0.3784, 0.6458, 0.42, 0.6288, 0.42, 0.6288, 0.3784, 0.6458, 0.3784, 0.6288, 0.3784, 0.6458, 0.338, 0.6458, 0.3784, 0.6288, 0.3784, 0.6288, 0.338, 0.6458, 0.338, 0.9769, 0.4305, 0.9926, 0.4557, 0.9769, 0.4557, 0.9769, 0.4305, 0.9926, 0.4305, 0.9926, 0.4557, 0.9769, 0.3897, 0.9926, 0.4305, 0.9769, 0.4305, 0.9769, 0.3897, 0.9926, 0.3897, 0.9926, 0.4305, 0.9926, 0.3486, 0.9926, 0.3897, 0.9769, 0.3897, 0.9926, 0.3486, 0.9769, 0.3897, 0.9769, 0.3486, 0.9769, 0.3086, 0.9926, 0.3486, 0.9769, 0.3486, 0.9769, 0.3086, 0.9926, 0.3086, 0.9926, 0.3486, 0.7115, 0.4011, 0.7315, 0.4279, 0.7115, 0.4279, 0.7115, 0.4011, 0.7315, 0.4011, 0.7315, 0.4279, 0.7115, 0.3583, 0.7315, 0.4011, 0.7115, 0.4011, 0.7115, 0.3583, 0.7315, 0.3583, 0.7315, 0.4011, 0.7115, 0.3149, 0.7315, 0.3583, 0.7115, 0.3583, 0.7115, 0.3149, 0.7315, 0.3149, 0.7315, 0.3583, 0.7115, 0.2725, 0.7315, 0.3149, 0.7115, 0.3149, 0.7115, 0.2725, 0.7315, 0.2725, 0.7315, 0.3149, 0.9974, 0.9968, 0.9758, 0.9727, 0.9974, 0.9727, 0.9974, 0.9339, 0.9974, 0.9727, 0.9758, 0.9727, 0.9974, 0.9339, 0.9758, 0.9727, 0.9758, 0.9339, 0.9974, 0.8942, 0.9974, 0.9339, 0.9758, 0.9339, 0.9974, 0.8942, 0.9758, 0.9339, 0.9758, 0.8942, 0.9974, 0.8942, 0.9758, 0.8942, 0.9758, 0.8559, 0.9974, 0.8942, 0.9758, 0.8559, 0.9974, 0.8559, 0.9974, 0.9968, 0.9758, 0.9968, 0.9758, 0.9727, 0.6288, 0.4861, 0.6458, 0.4606, 0.6458, 0.4861, 0.6288, 0.4861, 0.6288, 0.4606, 0.6458, 0.4606, 0.6288, 0.4606, 0.6458, 0.42, 0.6458, 0.4606, 0.6288, 0.4606, 0.6288, 0.42, 0.6458, 0.42, 0.6288, 0.42, 0.6458, 0.3784, 0.6458, 0.42, 0.6288, 0.42, 0.6288, 0.3784, 0.6458, 0.3784, 0.6288, 0.3784, 0.6458, 0.338, 0.6458, 0.3784, 0.6288, 0.3784, 0.6288, 0.338, 0.6458, 0.338, 0.9769, 0.4305, 0.9926, 0.4557, 0.9769, 0.4557, 0.9769, 0.4305, 0.9926, 0.4305, 0.9926, 0.4557, 0.9769, 0.3897, 0.9926, 0.4305, 0.9769, 0.4305, 0.9769, 0.3897, 0.9926, 0.3897, 0.9926, 0.4305, 0.9926, 0.3486, 0.9926, 0.3897, 0.9769, 0.3897, 0.9926, 0.3486, 0.9769, 0.3897, 0.9769, 0.3486, 0.9769, 0.3086, 0.9926, 0.3486, 0.9769, 0.3486, 0.9769, 0.3086, 0.9926, 0.3086, 0.9926, 0.3486, 0.9732, 0.6035, 0.993, 0.6035, 0.993, 0.6336, 0.9732, 0.6035, 0.993, 0.6336, 0.9732, 0.6336, 0.9732, 0.5605, 0.993, 0.6035, 0.9732, 0.6035, 0.9732, 0.5605, 0.993, 0.5605, 0.993, 0.6035, 0.993, 0.5171, 0.993, 0.5605, 0.9732, 0.5605, 0.993, 0.5171, 0.9732, 0.5605, 0.9732, 0.5171, 0.993, 0.4906, 0.993, 0.5171, 0.9732, 0.5171, 0.993, 0.4906, 0.9732, 0.5171, 0.9732, 0.4906, 0.9968, 0.1104, 0.9751, 0.07102, 0.9968, 0.07102, 0.9968, 0.0311, 0.9968, 0.07102, 0.9751, 0.07102, 0.9968, 0.0311, 0.9751, 0.07102, 0.9751, 0.0311, 0.9968, 0.0311, 0.9751, 0.0311, 0.9751, 0.007661, 0.9968, 0.0311, 0.9751, 0.007661, 0.9968, 0.007661, 0.9968, 0.1104, 0.9751, 0.1104, 0.9751, 0.07102, 0.9751, 0.1104, 0.9968, 0.1104, 0.9968, 0.1376, 0.9751, 0.1104, 0.9968, 0.1376, 0.9751, 0.1376, 0.9763, 0.2117, 0.9934, 0.17, 0.9934, 0.2117, 0.9934, 0.2529, 0.9763, 0.2117, 0.9934, 0.2117, 0.9934, 0.2529, 0.9763, 0.2529, 0.9763, 0.2117, 0.9763, 0.2117, 0.9763, 0.17, 0.9934, 0.17, 0.9934, 0.17, 0.9763, 0.17, 0.9763, 0.1449, 0.9934, 0.17, 0.9763, 0.1449, 0.9934, 0.1449, 0.9763, 0.2529, 0.9934, 0.2529, 0.9934, 0.2816, 0.9763, 0.2529, 0.9934, 0.2816, 0.9763, 0.2816, 0.9807, 0.7376, 0.9965, 0.779, 0.9807, 0.779, 0.9965, 0.779, 0.9807, 0.82, 0.9807, 0.779, 0.9965, 0.7129, 0.9965, 0.7376, 0.9807, 0.7376, 0.9965, 0.7129, 0.9807, 0.7376, 0.9807, 0.7129, 0.9807, 0.7376, 0.9965, 0.7376, 0.9965, 0.779, 0.9965, 0.779, 0.9965, 0.82, 0.9807, 0.82, 0.9965, 0.82, 0.9807, 0.8484, 0.9807, 0.82, 0.9965, 0.82, 0.9965, 0.8484, 0.9807, 0.8484, 0.7566, 0.4834, 0.7557, 0.4736, 0.7621, 0.4788, 0.7621, 0.4788, 0.7686, 0.4952, 0.7566, 0.4834, 0.7621, 0.4788, 0.7731, 0.4906, 0.7686, 0.4952, 0.7557, 0.4736, 0.7742, 0.4623, 0.7621, 0.4788, 0.7557, 0.4736, 0.7686, 0.4577, 0.7742, 0.4623, 0.6589, 0.9802, 0.6589, 0.9737, 0.6628, 0.9802, 0.6628, 0.9519, 0.6628, 0.9802, 0.6589, 0.9737, 0.6628, 0.9519, 0.6589, 0.9737, 0.6588, 0.9519, 0.9161, 0.8948, 0.9441, 0.895, 0.9439, 0.9254, 0.9161, 0.8948, 0.9442, 0.8645, 0.9441, 0.895, 0.9161, 0.8948, 0.9159, 0.8646, 0.9442, 0.8645, 0.9161, 0.8948, 0.9439, 0.9254, 0.9159, 0.9253, 0.7062, 0.571, 0.6863, 0.6047, 0.6868, 0.5711, 0.7062, 0.571, 0.6868, 0.5711, 0.6864, 0.537, 0.6848, 0.5407, 0.6864, 0.537, 0.6868, 0.5711, 0.6868, 0.5711, 0.6863, 0.6047, 0.6846, 0.6014, 0.7062, 0.571, 0.7038, 0.6084, 0.6863, 0.6047, 0.7062, 0.571, 0.6864, 0.537, 0.7038, 0.5337, 0.5033, 0.1403, 0.5062, 0.1403, 0.5059, 0.1744, 0.5033, 0.1403, 0.5059, 0.1063, 0.5062, 0.1403, 0.5033, 0.1403, 0.5027, 0.1029, 0.5059, 0.1063, 0.5033, 0.1403, 0.5059, 0.1744, 0.5027, 0.1778, 0.4307, 0.09542, 0.4346, 0.117, 0.431, 0.1173, 0.4307, 0.09542, 0.4346, 0.08902, 0.4346, 0.117, 0.4346, 0.08902, 0.4307, 0.09542, 0.4311, 0.08889, 0.7374, 0.5986, 0.7211, 0.6056, 0.7322, 0.5936, 0.7199, 0.5773, 0.7385, 0.5887, 0.7322, 0.5936, 0.7374, 0.5986, 0.7322, 0.5936, 0.7385, 0.5887, 0.7374, 0.5986, 0.7255, 0.6104, 0.7211, 0.6056, 0.7199, 0.5773, 0.7255, 0.5727, 0.7385, 0.5887, 0.9234, 0.9632, 0.9188, 0.9564, 0.9234, 0.956, 0.9234, 0.9632, 0.9187, 0.9633, 0.9188, 0.9564, 0.9482, 0.5209, 0.9481, 0.5544, 0.9291, 0.5544, 0.9502, 0.5242, 0.9481, 0.5544, 0.9482, 0.5209, 0.9482, 0.5209, 0.9291, 0.5544, 0.9317, 0.5177, 0.9291, 0.5544, 0.9481, 0.5544, 0.9482, 0.5879, 0.9291, 0.5544, 0.9482, 0.5879, 0.9317, 0.5912, 0.9482, 0.5879, 0.9481, 0.5544, 0.9501, 0.5849, 0.6279, 0.6116, 0.6399, 0.6484, 0.6301, 0.6495, 0.6279, 0.6116, 0.6382, 0.6116, 0.6399, 0.6484, 0.6399, 0.5747, 0.6382, 0.6116, 0.6279, 0.6116, 0.6399, 0.5747, 0.6279, 0.6116, 0.6301, 0.5735, 0.7621, 0.4788, 0.7686, 0.4952, 0.7566, 0.4834, 0.7566, 0.4834, 0.7557, 0.4736, 0.7621, 0.4788, 0.7557, 0.4736, 0.7742, 0.4623, 0.7621, 0.4788, 0.7557, 0.4736, 0.7686, 0.4577, 0.7742, 0.4623, 0.7621, 0.4788, 0.7731, 0.4906, 0.7686, 0.4952, 0.6628, 0.9519, 0.6628, 0.9802, 0.6589, 0.9737, 0.6589, 0.9802, 0.6589, 0.9737, 0.6628, 0.9802, 0.6628, 0.9519, 0.6589, 0.9737, 0.6588, 0.9519, 0.9161, 0.8948, 0.9442, 0.8645, 0.9441, 0.895, 0.9161, 0.8948, 0.9441, 0.895, 0.9439, 0.9254, 0.9161, 0.8948, 0.9159, 0.8646, 0.9442, 0.8645, 0.9161, 0.8948, 0.9439, 0.9254, 0.9159, 0.9253, 0.7062, 0.571, 0.6868, 0.5711, 0.6864, 0.537, 0.6848, 0.5407, 0.6864, 0.537, 0.6868, 0.5711, 0.7062, 0.571, 0.6863, 0.6047, 0.6868, 0.5711, 0.6868, 0.5711, 0.6863, 0.6047, 0.6846, 0.6014, 0.7062, 0.571, 0.7038, 0.6084, 0.6863, 0.6047, 0.7062, 0.571, 0.6864, 0.537, 0.7038, 0.5337, 0.4307, 0.09542, 0.4346, 0.117, 0.431, 0.1173, 0.4307, 0.09542, 0.4346, 0.08902, 0.4346, 0.117, 0.4346, 0.08902, 0.4307, 0.09542, 0.4311, 0.08889, 0.7374, 0.5986, 0.7211, 0.6056, 0.7322, 0.5936, 0.7199, 0.5773, 0.7385, 0.5887, 0.7322, 0.5936, 0.7374, 0.5986, 0.7322, 0.5936, 0.7385, 0.5887, 0.7374, 0.5986, 0.7255, 0.6104, 0.7211, 0.6056, 0.7199, 0.5773, 0.7255, 0.5727, 0.7385, 0.5887, 0.9482, 0.5209, 0.9291, 0.5544, 0.9317, 0.5177, 0.9482, 0.5209, 0.9481, 0.5544, 0.9291, 0.5544, 0.9502, 0.5242, 0.9481, 0.5544, 0.9482, 0.5209, 0.9291, 0.5544, 0.9481, 0.5544, 0.9482, 0.5879, 0.9482, 0.5879, 0.9481, 0.5544, 0.9501, 0.5849, 0.9291, 0.5544, 0.9482, 0.5879, 0.9317, 0.5912, 0.9234, 0.9632, 0.9188, 0.9564, 0.9234, 0.956, 0.9234, 0.9632, 0.9187, 0.9633, 0.9188, 0.9564, 0.5033, 0.1403, 0.5062, 0.1403, 0.5059, 0.1744, 0.5033, 0.1403, 0.5059, 0.1063, 0.5062, 0.1403, 0.5033, 0.1403, 0.5059, 0.1744, 0.5027, 0.1778, 0.5033, 0.1403, 0.5027, 0.1029, 0.5059, 0.1063, 0.6827, 0.9849, 0.6874, 0.978, 0.6874, 0.9847, 0.6827, 0.9849, 0.6827, 0.9776, 0.6874, 0.978, 0.6756, 0.6464, 0.6687, 0.6119, 0.6756, 0.6119, 0.6756, 0.5774, 0.6756, 0.6119, 0.6687, 0.6119, 0.6756, 0.5774, 0.6687, 0.6119, 0.6687, 0.5774, 0.6756, 0.6464, 0.6687, 0.6464, 0.6687, 0.6119, 0.9234, 0.9632, 0.9188, 0.9564, 0.9234, 0.956, 0.9234, 0.9632, 0.9187, 0.9633, 0.9188, 0.9564, 0.6279, 0.6116, 0.6399, 0.6484, 0.6301, 0.6495, 0.6279, 0.6116, 0.6382, 0.6116, 0.6399, 0.6484, 0.6399, 0.5747, 0.6382, 0.6116, 0.6279, 0.6116, 0.6399, 0.5747, 0.6279, 0.6116, 0.6301, 0.5735, 0.9718, 0.8487, 0.9513, 0.8487, 0.9751, 0.8453, 0.9514, 0.8106, 0.9751, 0.8453, 0.9513, 0.8487, 0.9514, 0.8106, 0.9753, 0.7759, 0.9753, 0.8106, 0.9514, 0.8106, 0.9753, 0.8106, 0.9751, 0.8453, 0.9514, 0.8106, 0.9513, 0.7726, 0.9753, 0.7759, 0.972, 0.7727, 0.9753, 0.7759, 0.9513, 0.7726, 0.6827, 0.9849, 0.6874, 0.978, 0.6874, 0.9847, 0.6827, 0.9849, 0.6827, 0.9776, 0.6874, 0.978, 0.6756, 0.6464, 0.6687, 0.6119, 0.6756, 0.6119, 0.6756, 0.5774, 0.6756, 0.6119, 0.6687, 0.6119, 0.6756, 0.6464, 0.6687, 0.6464, 0.6687, 0.6119, 0.6756, 0.5774, 0.6687, 0.6119, 0.6687, 0.5774, 0.9514, 0.8106, 0.9751, 0.8453, 0.9513, 0.8487, 0.9718, 0.8487, 0.9513, 0.8487, 0.9751, 0.8453, 0.9514, 0.8106, 0.9753, 0.8106, 0.9751, 0.8453, 0.9514, 0.8106, 0.9753, 0.7759, 0.9753, 0.8106, 0.9514, 0.8106, 0.9513, 0.7726, 0.9753, 0.7759, 0.972, 0.7727, 0.9753, 0.7759, 0.9513, 0.7726])
me_g_body2shape_389.materials.append(mat_pdxmat_g_body2shape)
me_g_body2shape_389.update()
me_g_body2shape_389.normals_split_custom_set([tuple(v) for v in zip(*[iter([-0.001375, -0.9996, 0.0282, 0.07725, -0.9966, 0.03032, 0.07851, -0.9965, 0.02919, 0.07266, -0.9967, 0.0352, 0.07851, -0.9965, 0.02919, 0.07725, -0.9966, 0.03032, -0.001375, -0.9996, 0.0282, -0.001607, -0.9996, 0.02806, 0.07725, -0.9966, 0.03032, -0.001375, -0.9996, 0.0282, -0.0656, -0.9974, 0.03085, -0.001607, -0.9996, 0.02806, -0.001375, -0.9996, 0.0282, -0.07676, -0.9966, 0.02839, -0.0656, -0.9974, 0.03085, -0.02092, -0.999, 0.03971, -0.0656, -0.9974, 0.03085, -0.07676, -0.9966, 0.02839, 0.9479, -0.3086, 0.07875, 0.9073, -0.4132, 0.07849, 0.9073, -0.4131, 0.07868, 0.994, -0.07828, 0.076, 0.9484, -0.307, 0.07889, 0.9479, -0.3086, 0.07875, 0.9479, -0.3086, 0.07875, 0.9484, -0.307, 0.07889, 0.9073, -0.4132, 0.07849, 0.994, -0.07828, 0.076, 0.994, -0.07832, 0.07598, 0.9484, -0.307, 0.07889, 0.991, 0.1129, 0.07176, 0.994, -0.07832, 0.07598, 0.994, -0.07828, 0.076, 0.991, 0.1129, 0.07176, 0.994, -0.07828, 0.076, 0.9909, 0.1137, 0.07168, 0.9807, 0.1824, 0.07013, 0.991, 0.1129, 0.07176, 0.9909, 0.1137, 0.07168, 0.9807, 0.1824, 0.07013, 0.9909, 0.1137, 0.07168, 0.9807, 0.1823, 0.0702, -0.7414, -0.6665, 0.07842, -0.8115, -0.5791, 0.07849, -0.8114, -0.5792, 0.07856, -0.7414, -0.6665, 0.07842, -0.7401, -0.6679, 0.07889, -0.8115, -0.5791, 0.07849, -0.5648, -0.8217, 0.0761, -0.7401, -0.6679, 0.07889, -0.7414, -0.6665, 0.07842, -0.5648, -0.8217, 0.0761, -0.5648, -0.8217, 0.07598, -0.7401, -0.6679, 0.07889, -0.3977, -0.9147, 0.07167, -0.5648, -0.8217, 0.07598, -0.5648, -0.8217, 0.0761, -0.3977, -0.9147, 0.07167, -0.5648, -0.8217, 0.0761, -0.3971, -0.915, 0.07182, -0.3324, -0.9405, 0.07013, -0.3977, -0.9147, 0.07167, -0.3971, -0.915, 0.07182, -0.3324, -0.9405, 0.07013, -0.3971, -0.915, 0.07182, -0.3324, -0.9405, 0.07009, 0.397, -0.9144, 0.07875, 0.3228, -0.9434, 0.07665, 0.3229, -0.9433, 0.07675, 0.397, -0.9144, 0.07875, 0.398, -0.914, 0.07878, 0.3228, -0.9434, 0.07665, 0.5645, -0.8215, 0.08063, 0.398, -0.914, 0.07878, 0.397, -0.9144, 0.07875, 0.5645, -0.8215, 0.08063, 0.566, -0.8205, 0.08063, 0.398, -0.914, 0.07878, 0.7463, -0.661, 0.07793, 0.566, -0.8205, 0.08063, 0.5645, -0.8215, 0.08063, 0.7463, -0.661, 0.07793, 0.7473, -0.66, 0.07784, 0.566, -0.8205, 0.08063, 0.8276, -0.5564, 0.07456, 0.8276, -0.5564, 0.07454, 0.7473, -0.66, 0.07784, 0.8276, -0.5564, 0.07456, 0.7473, -0.66, 0.07784, 0.7463, -0.661, 0.07793, 0.7405, 0.6721, -0.003685, 0.5664, 0.8241, -0.003908, 0.5657, 0.8246, -0.003889, 0.3885, 0.9215, -0.000988, 0.5657, 0.8246, -0.003889, 0.5664, 0.8241, -0.003908, 0.3885, 0.9215, -0.000988, 0.5664, 0.8241, -0.003908, 0.3877, 0.9218, -0.001191, 0.3885, 0.9215, -0.000988, 0.3877, 0.9218, -0.001191, 0.3121, 0.95, 0.00156, 0.3885, 0.9215, -0.000988, 0.3121, 0.95, 0.00156, 0.3121, 0.95, 0.001564, 0.7405, 0.6721, -0.003685, 0.7419, 0.6705, -0.003654, 0.5664, 0.8241, -0.003908, 0.7419, 0.6705, -0.003654, 0.7405, 0.6721, -0.003685, 0.8111, 0.5849, -0.003629, 0.7419, 0.6705, -0.003654, 0.8111, 0.5849, -0.003629, 0.8111, 0.5849, -0.003539, -0.3156, 0.9489, -0.004221, -0.3899, 0.9208, -0.004563, -0.3916, 0.9201, -0.004714, -0.5649, 0.8252, -0.0022, -0.3916, 0.9201, -0.004714, -0.3899, 0.9208, -0.004563, -0.5649, 0.8252, -0.0022, -0.3899, 0.9208, -0.004563, -0.5669, 0.8238, -0.002528, -0.75, 0.6614, -0.002228, -0.5649, 0.8252, -0.0022, -0.5669, 0.8238, -0.002528, -0.75, 0.6614, -0.002228, -0.7496, 0.6619, -0.002266, -0.8272, 0.5619, -0.004339, -0.75, 0.6614, -0.002228, -0.8272, 0.5619, -0.004339, -0.8272, 0.5619, -0.004357, -0.75, 0.6614, -0.002228, -0.5669, 0.8238, -0.002528, -0.7496, 0.6619, -0.002266, -0.3156, 0.9489, -0.004221, -0.3158, 0.9488, -0.003974, -0.3899, 0.9208, -0.004563, -0.01125, -0.01167, -0.9999, -0.008993, -0.008743, -0.9999, -0.009014, -0.008763, -0.9999, -0.008993, -0.008743, -0.9999, -0.004937, -0.00171, -1.0, -0.009014, -0.008763, -0.9999, -0.004937, -0.00171, -1.0, -0.004957, -0.001825, -1.0, -0.00417, 0.002346, -1.0, -0.008993, -0.008743, -0.9999, -0.004957, -0.001825, -1.0, -0.004937, -0.00171, -1.0, -0.004937, -0.00171, -1.0, -0.00417, 0.002346, -1.0, -0.004196, 0.002434, -1.0, -0.01125, -0.01167, -0.9999, -0.0114, -0.01201, -0.9999, -0.008993, -0.008743, -0.9999, -0.0114, -0.01201, -0.9999, -0.01125, -0.01167, -0.9999, -0.0103, -0.0118, -0.9999, -0.0114, -0.01201, -0.9999, -0.0103, -0.0118, -0.9999, -0.01027, -0.01172, -0.9999, -0.04724, -0.09679, 0.9942, -0.06277, -0.09116, 0.9939, -0.06272, -0.09119, 0.9939, -0.06277, -0.09116, 0.9939, -0.08027, -0.07273, 0.9941, -0.06272, -0.09119, 0.9939, -0.04185, -0.09504, 0.9946, -0.04727, -0.09676, 0.9942, -0.04724, -0.09679, 0.9942, -0.04724, -0.09679, 0.9942, -0.04727, -0.09676, 0.9942, -0.06277, -0.09116, 0.9939, -0.04185, -0.09504, 0.9946, -0.04724, -0.09679, 0.9942, -0.04184, -0.09508, 0.9946, -0.06277, -0.09116, 0.9939, -0.08058, -0.07229, 0.9941, -0.08027, -0.07273, 0.9941, -0.08058, -0.07229, 0.9941, -0.08804, -0.06105, 0.9942, -0.08027, -0.07273, 0.9941, -0.08058, -0.07229, 0.9941, -0.08806, -0.0611, 0.9942, -0.08804, -0.06105, 0.9942, 0.005709, -0.001487, -1.0, 0.002774, -0.001553, -1.0, 0.005702, -0.001511, -1.0, 0.005709, -0.001487, -1.0, 0.002556, -0.001534, -1.0, 0.002774, -0.001553, -1.0, 0.002556, -0.001534, -1.0, -0.0001918, 0.0008311, -1.0, 0.002774, -0.001553, -1.0, -0.0001804, 0.0007657, -1.0, 0.002981, -0.00128, -1.0, -0.0001918, 0.0008311, -1.0, 0.002556, -0.001534, -1.0, -0.0001804, 0.0007657, -1.0, -0.0001918, 0.0008311, -1.0, -0.0001804, 0.0007657, -1.0, 0.003068, -0.0014, -1.0, 0.002981, -0.00128, -1.0, 0.003068, -0.0014, -1.0, 0.006036, -0.005816, -1.0, 0.002981, -0.00128, -1.0, 0.003068, -0.0014, -1.0, 0.006033, -0.005811, -1.0, 0.006036, -0.005816, -1.0, 0.04181, -0.08948, 0.9951, 0.04616, -0.09304, 0.9946, 0.04616, -0.09302, 0.9946, 0.04181, -0.08948, 0.9951, 0.04166, -0.08937, 0.9951, 0.04616, -0.09304, 0.9946, 0.05179, -0.07543, 0.9958, 0.05177, -0.0754, 0.9958, 0.04166, -0.08937, 0.9951, 0.05179, -0.07543, 0.9958, 0.04166, -0.08937, 0.9951, 0.04181, -0.08948, 0.9951, 0.07718, -0.06286, 0.995, 0.05177, -0.0754, 0.9958, 0.05179, -0.07543, 0.9958, 0.08792, -0.0607, 0.9943, 0.08792, -0.0607, 0.9943, 0.07718, -0.06286, 0.995, 0.08792, -0.0607, 0.9943, 0.07718, -0.06286, 0.995, 0.07707, -0.06289, 0.995, 0.07718, -0.06286, 0.995, 0.05179, -0.07543, 0.9958, 0.07707, -0.06289, 0.995, 0.9852, 0.154, 0.07525, 0.996, 0.08596, 0.02478, 0.9909, 0.1255, 0.04939, 0.9909, 0.1255, 0.04939, 0.9785, 0.1928, 0.07299, 0.9852, 0.154, 0.07525, 0.996, 0.08596, 0.02478, 0.9967, 0.08172, -0.00241, 0.9909, 0.1255, 0.04939, 0.996, 0.08596, 0.02478, 0.9966, 0.08176, -0.002397, 0.9967, 0.08172, -0.00241, 0.9909, 0.1255, 0.04939, 0.9785, 0.1928, 0.07299, 0.9785, 0.1928, 0.07299, 0.5142, 0.8551, 0.06602, 0.4292, 0.9032, 0.01006, 0.4788, 0.8769, 0.04222, 0.4107, 0.9118, -0.001635, 0.4788, 0.8769, 0.04222, 0.4292, 0.9032, 0.01006, 0.4107, 0.9118, -0.001635, 0.4292, 0.9032, 0.01006, 0.4107, 0.9118, -0.001636, 0.0005882, 1.0, -0.002938, 0.001064, 1.0, -0.002831, 0.06959, 0.9976, -0.002195, 0.0005882, 1.0, -0.002938, -0.06766, 0.9977, -0.003715, 0.001064, 1.0, -0.002831, 0.0005882, 1.0, -0.002938, 0.06959, 0.9976, -0.002195, 0.06943, 0.9976, -0.002017, 0.0005882, 1.0, -0.002938, -0.06807, 0.9977, -0.004158, -0.06766, 0.9977, -0.003715, 0.0009178, 0.01295, -0.9999, 0.000948, 0.01483, -0.9999, 0.001698, 0.009609, -1.0, -0.001885, -0.00635, -1.0, 0.001698, 0.009609, -1.0, 0.000948, 0.01483, -0.9999, 0.0009178, 0.01295, -0.9999, 0.0008633, 0.04034, -0.9992, 0.000948, 0.01483, -0.9999, 0.000948, 0.01483, -0.9999, 0.0008633, 0.04034, -0.9992, 0.006465, 0.139, -0.9903, 0.0009178, 0.01295, -0.9999, -0.0007308, 0.01225, -0.9999, 0.0008633, 0.04034, -0.9992, 0.0009178, 0.01295, -0.9999, 0.001698, 0.009609, -1.0, 0.002546, 0.01355, -0.9999, 7.653e-05, 0.9849, -0.1733, -0.0007278, 0.9849, -0.1734, 0.065, 0.9835, -0.1686, 7.653e-05, 0.9849, -0.1733, -0.06563, 0.982, -0.1773, -0.0007278, 0.9849, -0.1734, 7.653e-05, 0.9849, -0.1733, 0.065, 0.9835, -0.1686, 0.065, 0.9835, -0.1686, 7.653e-05, 0.9849, -0.1733, -0.06563, 0.982, -0.1773, -0.06563, 0.982, -0.1773, -0.4547, 0.8906, 0.007367, -0.442, 0.897, -0.003668, -0.442, 0.897, -0.00367, -0.4547, 0.8906, 0.007367, -0.4931, 0.869, 0.04169, -0.442, 0.897, -0.003668, -0.4931, 0.869, 0.04169, -0.4547, 0.8906, 0.007367, -0.5186, 0.8525, 0.06523, -0.9846, 0.1582, 0.07443, -0.9907, 0.1276, 0.04756, -0.9955, 0.09193, 0.02181, -0.9846, 0.1582, 0.07443, -0.9784, 0.1912, 0.07878, -0.9907, 0.1276, 0.04756, -0.9962, 0.08666, -0.001649, -0.9955, 0.09193, 0.02181, -0.9907, 0.1276, 0.04756, -0.9962, 0.08666, -0.001649, -0.9962, 0.08664, -0.001655, -0.9955, 0.09193, 0.02181, -0.9846, 0.1582, 0.07443, -0.9784, 0.1912, 0.07881, -0.9784, 0.1912, 0.07878, -0.6945, 0.04755, -0.7179, -0.6945, 0.04754, -0.718, -0.6945, 0.04754, -0.718, -0.6945, 0.04755, -0.7179, -0.6945, 0.04754, -0.718, -0.6945, 0.04754, -0.718, -0.000267, -0.005135, -1.0, 0.0002048, -0.004678, -1.0, 0.0001859, -0.004778, -1.0, 0.000653, -0.004282, -1.0, 0.0001859, -0.004778, -1.0, 0.0002048, -0.004678, -1.0, 0.000653, -0.004282, -1.0, 0.0002048, -0.004678, -1.0, 0.0006525, -0.004285, -1.0, -0.000267, -0.005135, -1.0, -0.000267, -0.005133, -1.0, 0.0002048, -0.004678, -1.0, -0.00401, -0.02827, 0.9996, 0.000591, -0.03318, 0.9994, 0.001708, -0.03254, 0.9995, 0.001708, -0.03254, 0.9995, 0.000591, -0.03318, 0.9994, 0.0005582, -0.0349, 0.9994, 0.001708, -0.03254, 0.9995, 0.0005582, -0.0349, 0.9994, 0.003486, -0.03388, 0.9994, 0.0005582, -0.0349, 0.9994, 0.000591, -0.03318, 0.9994, -0.0001621, -0.01564, 0.9999, 0.0005582, -0.0349, 0.9994, -0.0001621, -0.01564, 0.9999, -0.002364, -0.03587, 0.9994, -0.0001621, -0.01564, 0.9999, 0.000591, -0.03318, 0.9994, 0.006793, 0.04857, 0.9988, -0.0002243, -0.6764, 0.7365, -0.05587, -0.6722, 0.7383, -0.05586, -0.6722, 0.7383, -0.0002243, -0.6764, 0.7365, -0.0001246, -0.6764, 0.7365, -0.05587, -0.6722, 0.7383, 0.05554, -0.6787, 0.7324, -0.0001246, -0.6764, 0.7365, -0.0002243, -0.6764, 0.7365, 0.05554, -0.6787, 0.7324, -0.0002243, -0.6764, 0.7365, 0.05552, -0.6786, 0.7324, -0.9523, 0.3053, -0.003686, -0.9969, 0.07851, -0.003909, -0.997, 0.07761, -0.00389, -0.9922, -0.1244, -0.001221, -0.997, 0.07761, -0.00389, -0.9969, 0.07851, -0.003909, -0.9922, -0.1244, -0.001221, -0.9969, 0.07851, -0.003909, -0.9921, -0.1252, -0.001235, -0.9922, -0.1244, -0.001221, -0.9921, -0.1252, -0.001235, -0.9788, -0.2047, 0.00156, -0.9922, -0.1244, -0.001221, -0.9788, -0.2047, 0.00156, -0.9788, -0.2047, 0.001493, -0.9523, 0.3053, -0.003686, -0.9516, 0.3072, -0.003655, -0.9969, 0.07851, -0.003909, -0.9516, 0.3072, -0.003655, -0.9523, 0.3053, -0.003686, -0.9121, 0.4099, -0.003518, -0.9516, 0.3072, -0.003655, -0.9121, 0.4099, -0.003518, -0.9121, 0.4099, -0.00354, 0.01574, -0.003908, -0.9999, 0.01207, -0.003415, -0.9999, 0.0121, -0.003424, -0.9999, 0.01207, -0.003415, -0.9999, 0.003952, -0.00342, -1.0, 0.0121, -0.003424, -0.9999, 0.01207, -0.003415, -0.9999, 0.004106, -0.003396, -1.0, 0.003952, -0.00342, -1.0, 0.003952, -0.00342, -1.0, 0.004106, -0.003396, -1.0, 5.653e-05, -0.004783, -1.0, 0.003952, -0.00342, -1.0, 5.653e-05, -0.004783, -1.0, -6.476e-06, -0.00485, -1.0, 0.01574, -0.003908, -0.9999, 0.0161, -0.003865, -0.9999, 0.01207, -0.003415, -0.9999, 0.0161, -0.003865, -0.9999, 0.01574, -0.003908, -0.9999, 0.0148, -0.003087, -0.9999, 0.0161, -0.003865, -0.9999, 0.0148, -0.003087, -0.9999, 0.01533, -0.003024, -0.9999, 0.1074, 0.007485, 0.9942, 0.1102, -0.008763, 0.9939, 0.1103, -0.008722, 0.9939, 0.1102, -0.008763, 0.9939, 0.1032, -0.03314, 0.9941, 0.1103, -0.008722, 0.9939, 0.1033, 0.01131, 0.9946, 0.1074, 0.007485, 0.9942, 0.1033, 0.0113, 0.9946, 0.1033, 0.01131, 0.9946, 0.1074, 0.007441, 0.9942, 0.1074, 0.007485, 0.9942, 0.1074, 0.007485, 0.9942, 0.1074, 0.007441, 0.9942, 0.1102, -0.008763, 0.9939, 0.1102, -0.008763, 0.9939, 0.1029, -0.03364, 0.9941, 0.1032, -0.03314, 0.9941, 0.1029, -0.03364, 0.9941, 0.09689, -0.04572, 0.9942, 0.1032, -0.03314, 0.9941, 0.1029, -0.03364, 0.9941, 0.09695, -0.04572, 0.9942, 0.09689, -0.04572, 0.9942, -0.9904, 0.1134, 0.0787, -0.9784, 0.192, 0.07681, -0.9784, 0.1921, 0.07671, -0.9904, 0.1134, 0.0787, -0.9905, 0.1124, 0.07874, -0.9784, 0.192, 0.07681, -0.9937, -0.07807, 0.08063, -0.9905, 0.1124, 0.07874, -0.9904, 0.1134, 0.0787, -0.9937, -0.07807, 0.08063, -0.9935, -0.07989, 0.08063, -0.9905, 0.1124, 0.07874, -0.9456, -0.3158, 0.07789, -0.9935, -0.07989, 0.08063, -0.9937, -0.07807, 0.08063, -0.9456, -0.3158, 0.07789, -0.9452, -0.3172, 0.07793, -0.9935, -0.07989, 0.08063, -0.8956, -0.4385, 0.07456, -0.9452, -0.3172, 0.07793, -0.9456, -0.3158, 0.07789, -0.8956, -0.4385, 0.07456, -0.8956, -0.4385, 0.07454, -0.9452, -0.3172, 0.07793, 0.9796, -0.2011, -0.00422, 0.9925, -0.1225, -0.005014, 0.9926, -0.121, -0.004669, 0.9971, 0.07664, -0.0022, 0.9926, -0.121, -0.004669, 0.9925, -0.1225, -0.005014, 0.9971, 0.07664, -0.0022, 0.9925, -0.1225, -0.005014, 0.9969, 0.07908, -0.002528, 0.9478, 0.3188, -0.002228, 0.9971, 0.07664, -0.0022, 0.9969, 0.07908, -0.002528, 0.9478, 0.3188, -0.002228, 0.9969, 0.07908, -0.002528, 0.948, 0.3182, -0.002266, 0.9478, 0.3188, -0.002228, 0.948, 0.3182, -0.002266, 0.9002, 0.4354, -0.004423, 0.9478, 0.3188, -0.002228, 0.9002, 0.4354, -0.004423, 0.9002, 0.4354, -0.004356, 0.9796, -0.2011, -0.00422, 0.9796, -0.2009, -0.003974, 0.9925, -0.1225, -0.005014, -0.004145, -0.0042, -1.0, -0.002693, -0.001649, -1.0, -0.004163, -0.004181, -1.0, -0.004145, -0.0042, -1.0, -0.002609, -0.001445, -1.0, -0.002693, -0.001649, -1.0, -0.002609, -0.001445, -1.0, 0.0008142, -0.0002491, -1.0, -0.002693, -0.001649, -1.0, -0.002609, -0.001445, -1.0, 0.0007524, -0.0002261, -1.0, 0.0008142, -0.0002491, -1.0, 0.0007524, -0.0002261, -1.0, -0.002598, -0.001941, -1.0, 0.0008142, -0.0002491, -1.0, 0.0007524, -0.0002261, -1.0, -0.002789, -0.001938, -1.0, -0.002598, -0.001941, -1.0, -0.002789, -0.001938, -1.0, -0.008055, -0.00232, -1.0, -0.002598, -0.001941, -1.0, -0.002789, -0.001938, -1.0, -0.008051, -0.002319, -1.0, -0.008055, -0.00232, -1.0, -0.09839, 0.008526, 0.9951, -0.1036, 0.006507, 0.9946, -0.1036, 0.006532, 0.9946, -0.09839, 0.008526, 0.9951, -0.09822, 0.008609, 0.9951, -0.1036, 0.006507, 0.9946, -0.09117, -0.007135, 0.9958, -0.09822, 0.008609, 0.9951, -0.09839, 0.008526, 0.9951, -0.09117, -0.007135, 0.9958, -0.09118, -0.007134, 0.9958, -0.09822, 0.008609, 0.9951, -0.09303, -0.03541, 0.995, -0.09118, -0.007134, 0.9958, -0.09117, -0.007135, 0.9958, -0.09303, -0.03541, 0.995, -0.09117, -0.007135, 0.9958, -0.093, -0.0353, 0.995, -0.09653, -0.04579, 0.9943, -0.09303, -0.03541, 0.995, -0.093, -0.0353, 0.995, -0.09653, -0.04579, 0.9943, -0.09653, -0.04579, 0.9943, -0.09303, -0.03541, 0.995, 0.5934, 0.801, 0.07874, 0.6556, 0.7512, 0.07662, 0.6555, 0.7513, 0.07675, 0.5934, 0.801, 0.07874, 0.5926, 0.8016, 0.07874, 0.6556, 0.7512, 0.07662, 0.4292, 0.8996, 0.08063, 0.5926, 0.8016, 0.07874, 0.5934, 0.801, 0.07874, 0.4292, 0.8996, 0.08063, 0.4276, 0.9004, 0.08063, 0.5926, 0.8016, 0.07874, 0.1993, 0.9768, 0.07793, 0.4276, 0.9004, 0.08063, 0.4292, 0.8996, 0.08063, 0.1993, 0.9768, 0.07793, 0.1979, 0.9771, 0.07788, 0.4276, 0.9004, 0.08063, 0.06803, 0.9949, 0.07456, 0.1979, 0.9771, 0.07788, 0.1993, 0.9768, 0.07793, 0.06803, 0.9949, 0.07456, 0.06802, 0.9949, 0.07458, 0.1979, 0.9771, 0.07788, -0.664, -0.7478, -0.00422, -0.6024, -0.7982, -0.004726, -0.6012, -0.7991, -0.004452, -0.4322, -0.9018, -0.002201, -0.6012, -0.7991, -0.004452, -0.6024, -0.7982, -0.004726, -0.4322, -0.9018, -0.002201, -0.6024, -0.7982, -0.004726, -0.4299, -0.9029, -0.002568, -0.1978, -0.9802, -0.002228, -0.4322, -0.9018, -0.002201, -0.4299, -0.9029, -0.002568, -0.1978, -0.9802, -0.002228, -0.4299, -0.9029, -0.002568, -0.1984, -0.9801, -0.002151, -0.1978, -0.9802, -0.002228, -0.1984, -0.9801, -0.002151, -0.07307, -0.9973, -0.004382, -0.1978, -0.9802, -0.002228, -0.07307, -0.9973, -0.004382, -0.07306, -0.9973, -0.004358, -0.664, -0.7478, -0.00422, -0.6638, -0.7479, -0.003974, -0.6024, -0.7982, -0.004726, -0.001612, 0.005678, -1.0, -4.102e-05, 0.003181, -1.0, -0.001542, 0.005695, -1.0, -0.001612, 0.005678, -1.0, 5.304e-05, 0.002983, -1.0, -4.102e-05, 0.003181, -1.0, 5.304e-05, 0.002983, -1.0, -0.0005868, -0.0005458, -1.0, -4.102e-05, 0.003181, -1.0, 5.304e-05, 0.002983, -1.0, -0.0005709, -0.0005362, -1.0, -0.0005868, -0.0005458, -1.0, -0.0005709, -0.0005362, -1.0, -0.000402, 0.003131, -1.0, -0.0005868, -0.0005458, -1.0, -0.0005709, -0.0005362, -1.0, -0.0002825, 0.003387, -1.0, -0.000402, 0.003131, -1.0, -0.0002825, 0.003387, -1.0, 0.002017, 0.008136, -1.0, -0.000402, 0.003131, -1.0, -0.0002825, 0.003387, -1.0, 0.002014, 0.00813, -1.0, 0.002017, 0.008136, -1.0, 0.05658, 0.08095, 0.9951, 0.05749, 0.08649, 0.9946, 0.05748, 0.08649, 0.9946, 0.05658, 0.08095, 0.9951, 0.05657, 0.08076, 0.9951, 0.05749, 0.08649, 0.9946, 0.03943, 0.08256, 0.9958, 0.05657, 0.08076, 0.9951, 0.05658, 0.08095, 0.9951, 0.03943, 0.08256, 0.9958, 0.03941, 0.08253, 0.9958, 0.05657, 0.08076, 0.9951, 0.01585, 0.09827, 0.995, 0.03941, 0.08253, 0.9958, 0.03943, 0.08256, 0.9958, 0.01585, 0.09827, 0.995, 0.03943, 0.08256, 0.9958, 0.01593, 0.09819, 0.995, 0.008613, 0.1065, 0.9943, 0.01585, 0.09827, 0.995, 0.01593, 0.09819, 0.995, 0.008613, 0.1065, 0.9943, 0.008615, 0.1065, 0.9943, 0.01585, 0.09827, 0.995, -0.2065, 0.9753, 0.07842, -0.2084, 0.9749, 0.07889, -0.096, 0.9923, 0.07877, -0.2065, 0.9753, 0.07842, -0.096, 0.9923, 0.07877, -0.09591, 0.9923, 0.07864, -0.4292, 0.9, 0.0761, -0.2084, 0.9749, 0.07889, -0.2065, 0.9753, 0.07842, -0.4292, 0.9, 0.0761, -0.4292, 0.9, 0.07594, -0.2084, 0.9749, 0.07889, -0.5933, 0.8018, 0.07171, -0.4292, 0.9, 0.07594, -0.4292, 0.9, 0.0761, -0.5933, 0.8018, 0.07171, -0.4292, 0.9, 0.0761, -0.5939, 0.8013, 0.07164, -0.6483, 0.7582, 0.07013, -0.5933, 0.8018, 0.07171, -0.5939, 0.8013, 0.07164, -0.6483, 0.7582, 0.07013, -0.5939, 0.8013, 0.07164, -0.6483, 0.7581, 0.07009, 0.2118, -0.9773, -0.003686, 0.4305, -0.9026, -0.004087, 0.4313, -0.9022, -0.003889, 0.6036, -0.7973, -0.0007165, 0.4313, -0.9022, -0.003889, 0.4305, -0.9026, -0.004087, 0.6036, -0.7973, -0.0007165, 0.4305, -0.9026, -0.004087, 0.6044, -0.7967, -0.001148, 0.6036, -0.7973, -0.0007165, 0.6044, -0.7967, -0.001148, 0.6667, -0.7453, 0.00156, 0.6036, -0.7973, -0.0007165, 0.6667, -0.7453, 0.00156, 0.6667, -0.7454, 0.001493, 0.2118, -0.9773, -0.003686, 0.2099, -0.9777, -0.0035, 0.4305, -0.9026, -0.004087, 0.2099, -0.9777, -0.0035, 0.2118, -0.9773, -0.003686, 0.1009, -0.9949, -0.003704, 0.2099, -0.9777, -0.0035, 0.1009, -0.9949, -0.003704, 0.101, -0.9949, -0.00354, -0.003077, 0.01216, -0.9999, 0.0009773, 0.00518, -1.0, -0.003083, 0.01219, -0.9999, -0.004484, 0.01559, -0.9999, -0.003077, 0.01216, -0.9999, -0.003083, 0.01219, -0.9999, -0.004484, 0.01559, -0.9999, -0.004703, 0.01588, -0.9999, -0.003077, 0.01216, -0.9999, -0.003077, 0.01216, -0.9999, 0.0008963, 0.005207, -1.0, 0.0009773, 0.00518, -1.0, 0.0009773, 0.00518, -1.0, 0.0008963, 0.005207, -1.0, 0.004114, 0.00244, -1.0, 0.0009773, 0.00518, -1.0, 0.004114, 0.00244, -1.0, 0.004203, 0.002418, -1.0, -0.004703, 0.01588, -0.9999, -0.004484, 0.01559, -0.9999, -0.004926, 0.01463, -0.9999, -0.004703, 0.01588, -0.9999, -0.004926, 0.01463, -0.9999, -0.005045, 0.01479, -0.9999, -0.06024, 0.08933, 0.9942, -0.04756, 0.09994, 0.9939, -0.04761, 0.09991, 0.9939, -0.04756, 0.09994, 0.9939, -0.02286, 0.1059, 0.9941, -0.04761, 0.09991, 0.9939, -0.06138, 0.08376, 0.9946, -0.06016, 0.08932, 0.9942, -0.06024, 0.08933, 0.9942, -0.06138, 0.08376, 0.9946, -0.06024, 0.08933, 0.9942, -0.06141, 0.08377, 0.9946, -0.06024, 0.08933, 0.9942, -0.06016, 0.08932, 0.9942, -0.04756, 0.09994, 0.9939, -0.04756, 0.09994, 0.9939, -0.02238, 0.106, 0.9941, -0.02286, 0.1059, 0.9941, -0.02238, 0.106, 0.9941, -0.00885, 0.1068, 0.9942, -0.02286, 0.1059, 0.9941, -0.02238, 0.106, 0.9941, -0.008858, 0.1068, 0.9942, -0.00885, 0.1068, 0.9942, -0.3592, -0.9302, 0.07525, -0.4236, -0.9055, 0.02477, -0.3868, -0.9209, 0.04944, -0.3868, -0.9209, 0.04944, -0.3222, -0.9438, 0.07299, -0.3592, -0.9302, 0.07525, -0.3868, -0.9209, 0.04944, -0.3222, -0.9438, 0.07299, -0.3222, -0.9438, 0.07299, -0.4236, -0.9055, 0.02477, -0.4276, -0.904, -0.00241, -0.3868, -0.9209, 0.04944, -0.4236, -0.9055, 0.02477, -0.4276, -0.904, -0.002411, -0.4276, -0.904, -0.00241, 0.4834, -0.8729, 0.06602, 0.5676, -0.8233, 0.01006, 0.52, -0.8531, 0.04222, 0.5843, -0.8115, -0.001633, 0.52, -0.8531, 0.04222, 0.5676, -0.8233, 0.01006, 0.5843, -0.8115, -0.001633, 0.5676, -0.8233, 0.01006, 0.5843, -0.8116, -0.001634, 0.8657, -0.5005, -0.002938, 0.8655, -0.501, -0.002858, 0.8293, -0.5589, -0.001947, 0.8657, -0.5005, -0.002938, 0.8979, -0.4403, -0.003714, 0.8655, -0.501, -0.002858, 0.8657, -0.5005, -0.002938, 0.8978, -0.4403, -0.003667, 0.8979, -0.4403, -0.003714, 0.8657, -0.5005, -0.002938, 0.8293, -0.5589, -0.001947, 0.8292, -0.5589, -0.002017, 0.01079, -0.007292, -0.9999, 0.03448, -0.02087, -0.9992, 0.01237, -0.008234, -0.9999, 0.01079, -0.007292, -0.9999, 0.01237, -0.008234, -0.9999, 0.007424, -0.006275, -1.0, -0.004553, 0.004808, -1.0, 0.007424, -0.006275, -1.0, 0.01237, -0.008234, -0.9999, 0.01237, -0.008234, -0.9999, 0.03448, -0.02087, -0.9992, 0.1172, -0.0751, -0.9903, 0.01079, -0.007292, -0.9999, 0.01097, -0.00549, -0.9999, 0.03448, -0.02087, -0.9992, 0.01079, -0.007292, -0.9999, 0.007424, -0.006275, -1.0, 0.01046, -0.008978, -0.9999, 0.8529, -0.4925, -0.1733, 0.8533, -0.4918, -0.1734, 0.8193, -0.5481, -0.1685, 0.8529, -0.4925, -0.1733, 0.8832, -0.4341, -0.1773, 0.8533, -0.4918, -0.1734, 0.8529, -0.4925, -0.1733, 0.8832, -0.4341, -0.1773, 0.8832, -0.4341, -0.1773, 0.8529, -0.4925, -0.1733, 0.8193, -0.5481, -0.1685, 0.8193, -0.5481, -0.1686, 0.9986, -0.0516, 0.007374, 0.9978, -0.06572, -0.003668, 0.9978, -0.06573, -0.003669, 0.9986, -0.0516, 0.007374, 0.9991, -0.007455, 0.04169, 0.9978, -0.06572, -0.003668, 0.9991, -0.007455, 0.04169, 0.9986, -0.0516, 0.007374, 0.9976, 0.02288, 0.06523, 0.6293, 0.7736, 0.07438, 0.6548, 0.7517, 0.07883, 0.6058, 0.7942, 0.04757, 0.5732, 0.8194, -0.001649, 0.5774, 0.8162, 0.02181, 0.6058, 0.7942, 0.04757, 0.6293, 0.7736, 0.07438, 0.6058, 0.7942, 0.04757, 0.5774, 0.8162, 0.02181, 0.6293, 0.7736, 0.07438, 0.6548, 0.7517, 0.07881, 0.6548, 0.7517, 0.07883, 0.5732, 0.8194, -0.001649, 0.5732, 0.8194, -0.001656, 0.5774, 0.8162, 0.02181, -0.3084, -0.6193, -0.7221, -0.3084, -0.6193, -0.7221, -0.3084, -0.6193, -0.7221, -0.3084, -0.6193, -0.7221, -0.3084, -0.6193, -0.7221, -0.3084, -0.6193, -0.7221, -0.02908, 0.01479, 0.9995, -0.02903, 0.01608, 0.9994, -0.0305, 0.01696, 0.9994, -0.02248, 0.01761, 0.9996, -0.02903, 0.01608, 0.9994, -0.02908, 0.01479, 0.9995, -0.02908, 0.01479, 0.9995, -0.0305, 0.01696, 0.9994, -0.03108, 0.01392, 0.9994, -0.0305, 0.01696, 0.9994, -0.02903, 0.01608, 0.9994, -0.01346, 0.007957, 0.9999, -0.0305, 0.01696, 0.9994, -0.01346, 0.007957, 0.9999, -0.02988, 0.01998, 0.9994, -0.01346, 0.007957, 0.9999, -0.02903, 0.01608, 0.9994, 0.03867, -0.03017, 0.9988, -0.5856, 0.3384, 0.7366, -0.5541, 0.3844, 0.7383, -0.5542, 0.3845, 0.7383, -0.5856, 0.3384, 0.7366, -0.5858, 0.3383, 0.7365, -0.5541, 0.3844, 0.7383, -0.6155, 0.2912, 0.7324, -0.5858, 0.3383, 0.7365, -0.5856, 0.3384, 0.7366, -0.6155, 0.2912, 0.7324, -0.5856, 0.3384, 0.7366, -0.6155, 0.2912, 0.7324, -0.6041, 0.7954, 0.04944, -0.6563, 0.751, 0.07299, -0.626, 0.7762, 0.07525, -0.626, 0.7762, 0.07525, -0.5724, 0.8196, 0.02477, -0.6041, 0.7954, 0.04944, -0.5724, 0.8196, 0.02477, -0.5691, 0.8222, -0.002396, -0.6041, 0.7954, 0.04944, -0.5724, 0.8196, 0.02477, -0.5691, 0.8222, -0.002397, -0.5691, 0.8222, -0.002396, -0.6041, 0.7954, 0.04944, -0.6563, 0.751, 0.07299, -0.6563, 0.751, 0.07299, -0.995, -0.1002, -0.001634, -0.9988, -0.02385, 0.04223, -0.9968, -0.07989, 0.01006, -0.9977, 0.0178, 0.06602, -0.9968, -0.07989, 0.01006, -0.9988, -0.02385, 0.04223, -0.995, -0.1002, -0.001634, -0.9968, -0.07989, 0.01006, -0.995, -0.1002, -0.001636, -0.8663, -0.4995, -0.002938, -0.8302, -0.5574, -0.003715, -0.8667, -0.4989, -0.002994, -0.8663, -0.4995, -0.002938, -0.8667, -0.4989, -0.002994, -0.8986, -0.4387, -0.001947, -0.8663, -0.4995, -0.002938, -0.8302, -0.5575, -0.003808, -0.8302, -0.5574, -0.003715, -0.8663, -0.4995, -0.002938, -0.8986, -0.4387, -0.001947, -0.8987, -0.4386, -0.002052, -0.01167, -0.005677, -0.9999, -0.01331, -0.006593, -0.9999, -0.00917, -0.003334, -1.0, 0.006425, 0.001543, -1.0, -0.00917, -0.003334, -1.0, -0.01331, -0.006593, -0.9999, -0.01167, -0.005677, -0.9999, -0.03527, -0.01942, -0.9992, -0.01331, -0.006593, -0.9999, -0.01331, -0.006593, -0.9999, -0.03527, -0.01942, -0.9992, -0.1236, -0.06391, -0.9903, -0.01167, -0.005677, -0.9999, -0.01024, -0.006757, -0.9999, -0.03527, -0.01942, -0.9992, -0.01167, -0.005677, -0.9999, -0.00917, -0.003334, -1.0, -0.013, -0.004568, -0.9999, -0.544, -0.8391, 0.007367, -0.5558, -0.8313, -0.003668, -0.5558, -0.8313, -0.003669, -0.544, -0.8391, 0.007367, -0.506, -0.8615, 0.04169, -0.5558, -0.8313, -0.003668, -0.506, -0.8615, 0.04169, -0.544, -0.8391, 0.007367, -0.479, -0.8754, 0.06523, 0.3552, -0.9318, 0.07456, 0.3236, -0.9429, 0.07888, 0.3849, -0.9217, 0.04757, 0.4231, -0.9061, -0.001649, 0.4181, -0.9081, 0.02181, 0.3849, -0.9217, 0.04757, 0.3552, -0.9318, 0.07456, 0.3849, -0.9217, 0.04757, 0.4181, -0.9081, 0.02181, 0.3552, -0.9318, 0.07456, 0.3236, -0.9429, 0.07881, 0.3236, -0.9429, 0.07888, 0.4231, -0.9061, -0.001649, 0.4231, -0.9061, -0.001656, 0.4181, -0.9081, 0.02181, 0.02735, 0.01779, 0.9995, 0.0299, 0.01791, 0.9994, 0.0276, 0.01996, 0.9994, 0.02735, 0.01779, 0.9995, 0.02844, 0.0171, 0.9994, 0.0299, 0.01791, 0.9994, 0.0265, 0.01066, 0.9996, 0.02844, 0.0171, 0.9994, 0.02735, 0.01779, 0.9995, 0.0299, 0.01791, 0.9994, 0.02844, 0.0171, 0.9994, 0.01367, 0.007678, 0.9999, 0.01367, 0.007678, 0.9999, 0.02844, 0.0171, 0.9994, -0.04545, -0.0184, 0.9988, 0.0299, 0.01791, 0.9994, 0.01367, 0.007678, 0.9999, 0.03224, 0.01588, 0.9994, 0.6905, 0.04256, -0.7221, 0.6905, 0.04256, -0.7221, 0.6905, 0.04255, -0.7221, 0.6905, 0.04256, -0.7221, 0.6905, 0.04255, -0.7221, 0.6905, 0.04256, -0.7221, -0.853, -0.4924, -0.1733, -0.8525, -0.4931, -0.1734, -0.8843, -0.4355, -0.1686, -0.853, -0.4924, -0.1733, -0.8176, -0.5478, -0.1773, -0.8525, -0.4931, -0.1734, -0.853, -0.4924, -0.1733, -0.8843, -0.4355, -0.1686, -0.8843, -0.4355, -0.1686, -0.853, -0.4924, -0.1733, -0.8176, -0.5478, -0.1773, -0.8176, -0.5478, -0.1773, 0.3061, -0.6252, -0.7179, 0.3061, -0.6252, -0.718, 0.3061, -0.6252, -0.718, 0.3061, -0.6252, -0.7179, 0.3061, -0.6252, -0.718, 0.3061, -0.6252, -0.718, 0.00458, 0.002336, -1.0, 0.00395, 0.002517, -1.0, 0.004046, 0.00255, -1.0, 0.003381, 0.002706, -1.0, 0.004046, 0.00255, -1.0, 0.00395, 0.002517, -1.0, 0.003381, 0.002706, -1.0, 0.00395, 0.002517, -1.0, 0.003384, 0.002707, -1.0, 0.00458, 0.002336, -1.0, 0.004617, 0.002364, -1.0, 0.00395, 0.002517, -1.0, -0.3821, 0.5767, -0.7221, -0.3821, 0.5767, -0.7221, -0.3821, 0.5767, -0.7221, -0.3821, 0.5767, -0.7221, -0.3821, 0.5767, -0.7221, -0.3821, 0.5767, -0.7221, 0.5859, 0.338, 0.7365, 0.61, 0.2877, 0.7383, 0.61, 0.2877, 0.7383, 0.5859, 0.338, 0.7365, 0.5859, 0.3381, 0.7365, 0.61, 0.2877, 0.7383, 0.5599, 0.3874, 0.7324, 0.5859, 0.3381, 0.7365, 0.5859, 0.338, 0.7365, 0.5599, 0.3874, 0.7324, 0.5859, 0.338, 0.7365, 0.5599, 0.3874, 0.7324, 0.8269, 0.5613, 0.0352, 0.8237, 0.5662, 0.02919, 0.8244, 0.5652, 0.03044, 0.8664, 0.4986, 0.02801, 0.8244, 0.5652, 0.03044, 0.8237, 0.5662, 0.02919, 0.8664, 0.4986, 0.02801, 0.8966, 0.4417, 0.03109, 0.8665, 0.4984, 0.02806, 0.8664, 0.4986, 0.02801, 0.8665, 0.4984, 0.02806, 0.8244, 0.5652, 0.03044, 0.8664, 0.4986, 0.02801, 0.9015, 0.4318, 0.02839, 0.8966, 0.4417, 0.03109, 0.8756, 0.4814, 0.03971, 0.8966, 0.4417, 0.03109, 0.9015, 0.4318, 0.02839, 0.3884, 0.5777, -0.7179, 0.3884, 0.5777, -0.718, 0.3884, 0.5777, -0.718, 0.3884, 0.5777, -0.7179, 0.3884, 0.5776, -0.718, 0.3884, 0.5777, -0.718, -0.004358, 0.002817, -1.0, -0.004234, 0.002211, -1.0, -0.00427, 0.002252, -1.0, -0.003996, 0.001546, -1.0, -0.00427, 0.002252, -1.0, -0.004234, 0.002211, -1.0, -0.004358, 0.002817, -1.0, -0.004357, 0.002817, -1.0, -0.004234, 0.002211, -1.0, -0.003996, 0.001546, -1.0, -0.004234, 0.002211, -1.0, -0.004037, 0.001577, -1.0, -0.865, 0.501, 0.02806, -0.9017, 0.4313, 0.03048, -0.9022, 0.4302, 0.02923, -0.8995, 0.4354, 0.0352, -0.9022, 0.4302, 0.02923, -0.9017, 0.4313, 0.03048, -0.865, 0.501, 0.02806, -0.8649, 0.5012, 0.02806, -0.9017, 0.4313, 0.03048, -0.865, 0.501, 0.02806, -0.831, 0.5554, 0.03073, -0.8649, 0.5012, 0.02806, -0.865, 0.501, 0.02806, -0.8247, 0.5648, 0.02839, -0.831, 0.5554, 0.03073, -0.8547, 0.5176, 0.03971, -0.831, 0.5554, 0.03073, -0.8247, 0.5648, 0.02839])] * 3)])
arm_armature = bpy.data.armatures.new('Armature')  # bones are not reproduced

# ---- objects
ob_inner_beam_6 = bpy.data.objects.new('inner_beam_6', None)
ob_inner_beam_3 = bpy.data.objects.new('inner_beam_3', None)
ob_effect_1 = bpy.data.objects.new('effect_1', None)
ob_g_body2_389 = bpy.data.objects.new('g_body2.389', me_g_body2shape_389)
ob_loder_beam_6 = bpy.data.objects.new('loder_beam_6', None)
ob_effect_2 = bpy.data.objects.new('effect_2', None)
ob_armature = bpy.data.objects.new('Armature', arm_armature)

# ---- transforms, parenting, visibility, modifiers, constraints
ob_inner_beam_6.location = (-8.801, -5.082, -0.1089)
ob_inner_beam_6.rotation_euler = (0.0, -0.0, 2.1)
ob_inner_beam_6.empty_display_size = 0.4
ob_inner_beam_3.location = (-8.832, 5.17, -0.1089)
ob_inner_beam_3.rotation_euler = (0.0, -0.0, 1.047)
ob_inner_beam_3.empty_display_size = 0.4
ob_effect_1.location = (0.0, 0.07066, 121.7)
ob_effect_1.empty_display_size = 0.4
ob_g_body2_389.parent = ob_armature
ob_g_body2_389.matrix_parent_inverse = Matrix(((0.1, -0.0, 0.0, -0.0), (-0.0, 0.1, -0.0, 0.0), (0.0, -0.0, 0.1, -0.0), (-0.0, 0.0, -0.0, 1.0)))
ob_g_body2_389.location = (0.0, 0.0, -8.349)
_vg = ob_g_body2_389.vertex_groups.new(name='root')
_vg = ob_g_body2_389.vertex_groups.new(name='station')
_vg = ob_g_body2_389.vertex_groups.new(name='bottom_ring_1')
_vg = ob_g_body2_389.vertex_groups.new(name='bottom_ring_2')
_vg = ob_g_body2_389.vertex_groups.new(name='top_ring')
_vg.add([0, 1, 2, 3, 4, 5, 6, 7, 8, 9, 10, 11, 12, 13, 14, 15, 16, 17, 18, 19, 20, 21, 22, 23, 24, 25, 26, 27, 28, 29, 30, 31, 32, 33, 34, 35, 36, 37, 38, 39, 40, 41, 42, 43, 44, 45, 46, 47, 48, 49, 50, 51, 52, 53, 54, 55, 56, 57, 58, 59, 60, 61, 62, 63, 64, 65, 66, 67, 68, 69, 70, 71, 72, 73, 74, 75, 76, 77, 78, 79, 80, 81, 82, 83, 84, 85, 86, 87, 88, 89, 90, 91, 92, 93, 94, 95, 96, 97, 98, 99, 100, 101, 102, 103, 104, 105, 106, 107, 108, 109, 110, 111, 112, 113, 114, 115, 116, 117, 118, 119, 120, 121, 122, 123, 124, 125, 126, 127, 128, 129, 130, 131, 132, 133, 134, 135, 136, 137, 138, 139, 140, 141, 142, 143, 144, 145, 146, 147, 148, 149, 150, 151, 152, 153, 154, 155, 156, 157, 158, 159, 160, 161, 162, 163, 164, 165, 166, 167, 168, 169, 170, 171, 172, 173, 174, 175, 176, 177, 178, 179, 180, 181, 182, 183, 184, 185, 186, 187, 188, 189, 190, 191, 192, 193, 194, 195, 196, 197, 198, 199, 200, 201, 202, 203, 204, 205, 206, 207, 208, 209, 210, 211, 212, 213, 214, 215, 216, 217, 218, 219, 220, 221, 222, 223, 224, 225, 226, 227, 228, 229, 230, 231, 232, 233, 234, 235, 236, 237, 238, 239, 240, 241, 242, 243, 244, 245, 246, 247, 248, 249, 250, 251, 252, 253, 254, 255, 256, 257, 258, 259, 260, 261, 262, 263, 264, 265, 266, 267, 268, 269, 270, 271, 272, 273, 274, 275, 276, 277, 278, 279, 280, 281, 282, 283, 284, 285, 286, 287, 288, 289, 290, 291, 292, 293, 294, 295, 296, 297, 298, 299, 300, 301, 302, 303, 304, 305, 306, 307, 308, 309, 310, 311, 312, 313, 314, 315, 316, 317, 318, 319, 320, 321, 322, 323, 324, 325, 326, 327, 328, 329, 330, 331, 332, 333, 334, 335, 336, 337, 338, 339, 340, 341, 342, 343, 344, 345, 346, 347, 348, 349, 350, 351, 352, 353, 354, 355, 356, 357, 358, 359, 360, 361, 362, 363, 364, 365, 366, 367, 368, 369, 370, 371, 372, 373, 374, 375, 376, 377, 378, 379, 380, 381, 382, 383, 384, 385, 386, 387, 388, 389, 390, 391, 392, 393, 394, 395, 396, 397, 398, 399, 400, 401, 402, 403, 404, 405, 406, 407, 408, 409, 410, 411, 412, 413, 414, 415, 416, 417, 418, 419, 420, 421, 422, 423, 424, 425, 426, 427, 428, 429, 430, 431, 432, 433, 434, 435, 436, 437, 438, 439, 440, 441, 442, 443, 444, 445, 446, 447, 448, 449, 450, 451, 452, 453, 454, 455, 456, 457, 458, 459, 460, 461, 462, 463, 464, 465, 466, 467, 468, 469, 470, 471, 472, 473, 474, 475, 476, 477, 478, 479], 1.0, 'REPLACE')
_vg = ob_g_body2_389.vertex_groups.new(name='arm_1')
_vg = ob_g_body2_389.vertex_groups.new(name='arm_2')
_vg = ob_g_body2_389.vertex_groups.new(name='arm_3')
_vg = ob_g_body2_389.vertex_groups.new(name='platform_1')
_vg = ob_g_body2_389.vertex_groups.new(name='ring_1_1')
_vg = ob_g_body2_389.vertex_groups.new(name='ring_1_2')
_vg = ob_g_body2_389.vertex_groups.new(name='platform_2')
_vg = ob_g_body2_389.vertex_groups.new(name='ring_2_1')
_vg = ob_g_body2_389.vertex_groups.new(name='ring_2_2')
_vg = ob_g_body2_389.vertex_groups.new(name='platform_3')
_vg = ob_g_body2_389.vertex_groups.new(name='ring_3_1')
_vg = ob_g_body2_389.vertex_groups.new(name='ring_3_2')
_vg = ob_g_body2_389.vertex_groups.new(name='Bone')
_m = ob_g_body2_389.modifiers.new('io_pdx_rig_skin', 'ARMATURE')
_m = ob_g_body2_389.modifiers.new('Armature', 'ARMATURE')
_m.object = ob_armature
ob_loder_beam_6.location = (-51.55, 29.76, -4.159)
ob_loder_beam_6.rotation_euler = (1.571, 0.0, 4.189)
ob_effect_2.location = (0.0, 0.07066, 121.7)
ob_effect_2.rotation_euler = (0.0, 1.571, 0.0)
ob_effect_2.empty_display_size = 0.4
ob_armature.location = (0.0, 0.0, 0.0)
ob_armature.scale = (10.0, 10.0, 10.0)

# ---- collection membership
col_collection.objects.link(ob_inner_beam_6)
col_collection.objects.link(ob_inner_beam_3)
col_collection.objects.link(ob_effect_1)
col_collection_2.objects.link(ob_g_body2_389)
col_collection_6.objects.link(ob_loder_beam_6)
col_collection_6.objects.link(ob_effect_2)
col_collection_6.objects.link(ob_armature)

# ---- scene / render settings (as saved in the file)
scene.frame_start = 1; scene.frame_end = 360; scene.frame_set(1)
scene.render.engine = 'BLENDER_EEVEE_NEXT'
scene.cycles.sampling_pattern = 'TABULATED_SOBOL'
scene.cycles.use_light_tree = False
scene.view_settings.view_transform = 'Filmic'
bpy.context.view_layer.update()

# ---- added for rendering (the .blend has no active camera and no usable light): camera, sun
cam_auto = bpy.data.cameras.new('AutoCamera')
cam_auto.lens = 50.0
cam_auto.sensor_width = 36.0
cam_auto.clip_end = 1000.0
ob_auto_camera = bpy.data.objects.new('AutoCamera', cam_auto)
scene.collection.objects.link(ob_auto_camera)
ob_auto_camera.location = (34.4642, -41.6589, 37.0588)
ob_auto_camera.rotation_euler = (1.09748, -7.21219e-08, 0.694738)
scene.camera = ob_auto_camera
light_auto_sun = bpy.data.lights.new('AutoSun', 'SUN')
light_auto_sun.energy = 3.0
light_auto_sun.angle = 0.0523599
ob_auto_sun = bpy.data.objects.new('AutoSun', light_auto_sun)
scene.collection.objects.link(ob_auto_sun)
ob_auto_sun.rotation_euler = (0.872665, 0.174533, 0.523599)
bpy.context.view_layer.update()
